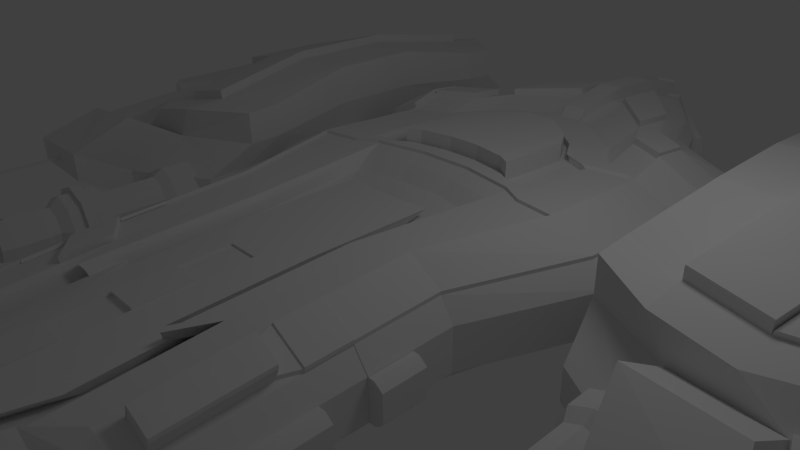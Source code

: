 # Source: M-Tavor_64.blend  (saved by Blender 2.57.1; exported with 4.5.12 LTS)
import bpy
from mathutils import Matrix  # noqa: F401  (used for matrix-valued properties, if any)

bpy.ops.wm.read_factory_settings(use_empty=True)
scene = bpy.context.scene
scene.name = 'Scene'

# ---- collections
col_collection_1 = bpy.data.collections.new('Collection 1'); scene.collection.children.link(col_collection_1)

# ---- materials (node trees are filled in below, after node groups)
mat_material = bpy.data.materials.new('Material')
mat_material.alpha_threshold = 0.0
mat_material.use_transparent_shadow = False
mat_material.roughness = 0.5
mat_material.line_color = (0.0, 0.0, 0.0, 1.0)

# ---- material node trees

# ---- world
world_world = bpy.data.worlds.new('World'); scene.world = world_world
world_world.color = (0.05088, 0.05088, 0.05088)
world_world.use_sun_shadow = False
world_world.sun_shadow_jitter_overblur = 0.0
world_world.cycles.sampling_method = 'MANUAL'
world_world.cycles.sample_map_resolution = 256

# ---- cameras
cam_camera = bpy.data.cameras.new('Camera')
cam_camera.clip_end = 100.0
cam_camera.lens = 35.0
cam_camera.ortho_scale = 7.314
cam_camera.dof.focus_distance = 0.0
cam_camera.dof.aperture_fstop = 128.0

# ---- lights
light_lamp = bpy.data.lights.new('Lamp', 'POINT')
light_lamp.transmission_factor = 0.0
light_lamp.cutoff_distance = 30.0
light_lamp.energy = 100.0
light_lamp.shadow_buffer_clip_start = 1.001
light_lamp.shadow_soft_size = 1.0
light_lamp.shadow_maximum_resolution = 0.006
light_lamp.use_absolute_resolution = True
light_lamp.cycles.use_multiple_importance_sampling = False

# ---- meshes
me_cube = bpy.data.meshes.new('Cube')
me_cube.from_pydata([(4.44, -0.4497, 0.3172), (4.664, -0.4497, 0.2243), (4.757, -0.4497, 6.775e-08), (4.664, -0.4497, -0.2243), (4.44, -0.4497, -0.3172), (4.215, -0.4497, -0.2243), (4.122, -0.4497, 8.539e-08), (4.215, -0.4497, 0.2243), (4.44, -3.921, 0.3172), (4.664, -3.921, 0.2243), (4.757, -3.921, 3.249e-07), (4.664, -3.921, -0.2243), (4.44, -3.921, -0.3172), (4.215, -3.921, -0.2243), (4.122, -3.921, 3.4e-07), (4.215, -3.921, 0.2243), (4.44, -3.921, 0.2588), (4.257, -3.921, 0.183), (4.181, -3.921, 3.207e-07), (4.257, -3.921, -0.183), (4.44, -3.921, -0.2588), (4.623, -3.921, -0.183), (4.698, -3.921, 3.083e-07), (4.623, -3.921, 0.183), (4.623, -4.235, 0.183), (4.44, -4.235, 0.2588), (4.698, -4.235, 3.083e-07), (4.623, -4.235, -0.183), (4.44, -4.235, -0.2588), (4.257, -4.235, -0.183), (4.181, -4.235, 3.207e-07), (4.257, -4.235, 0.183), (4.44, -4.235, 0.3752), (4.174, -4.235, 0.2653), (4.064, -4.235, 3.621e-07), (4.174, -4.235, -0.2653), (4.44, -4.235, -0.3752), (4.705, -4.235, -0.2653), (4.815, -4.235, 3.442e-07), (4.705, -4.235, 0.2653), (4.44, -4.455, 0.3752), (4.705, -4.455, 0.2653), (4.815, -4.455, 3.609e-07), (4.705, -4.455, -0.2653), (4.44, -4.455, -0.3752), (4.174, -4.455, -0.2653), (4.064, -4.455, 3.788e-07), (4.174, -4.455, 0.2653), (4.276, -4.455, 0.1631), (4.44, -4.455, 0.2307), (4.209, -4.455, 3.214e-07), (4.276, -4.455, -0.1631), (4.44, -4.455, -0.2307), (4.603, -4.455, -0.1631), (4.67, -4.455, 3.104e-07), (4.603, -4.455, 0.1631), (4.44, -4.308, 0.2307), (4.603, -4.308, 0.1631), (4.67, -4.308, 2.993e-07), (4.603, -4.308, -0.1631), (4.44, -4.308, -0.2307), (4.276, -4.308, -0.1631), (4.209, -4.308, 3.103e-07), (4.276, -4.308, 0.1631), (4.337, -4.308, 0.1023), (4.44, -4.308, 0.1446), (4.295, -4.308, 2.77e-07), (4.337, -4.308, -0.1023), (4.44, -4.308, -0.1446), (4.542, -4.308, -0.1023), (4.584, -4.308, 2.701e-07), (4.542, -4.308, 0.1023), (4.542, -4.353, 0.1023), (4.44, -4.353, 0.1446), (4.584, -4.353, 2.735e-07), (4.542, -4.353, -0.1023), (4.44, -4.353, -0.1446), (4.337, -4.353, -0.1023), (4.295, -4.353, 2.804e-07), (4.337, -4.353, 0.1023), (4.44, -4.353, 0.09342), (4.374, -4.353, 0.06606), (4.346, -4.353, 2.604e-07), (4.374, -4.353, -0.06606), (4.44, -4.353, -0.09342), (4.506, -4.353, -0.06606), (4.533, -4.353, 2.56e-07), (4.506, -4.353, 0.06606), (4.44, -4.199, 0.09342), (4.506, -4.199, 0.06606), (4.533, -4.199, 2.443e-07), (4.506, -4.199, -0.06606), (4.44, -4.199, -0.09342), (4.374, -4.199, -0.06606), (4.346, -4.199, 2.488e-07), (4.374, -4.199, 0.06606), (4.44, -4.199, 1.868e-07), (4.664, -1.317, 0.2243), (4.664, -2.185, 0.2243), (4.664, -3.053, 0.2243), (4.44, -1.317, 0.3172), (4.44, -2.185, 0.3172), (4.44, -3.053, 0.3172), (4.757, -1.317, 1.32e-07), (4.757, -2.185, 1.963e-07), (4.757, -3.053, 2.606e-07), (4.664, -1.317, -0.2243), (4.664, -2.185, -0.2243), (4.664, -3.053, -0.2243), (4.44, -1.317, -0.3172), (4.44, -2.185, -0.3172), (4.44, -3.053, -0.3172), (4.215, -1.317, -0.2243), (4.215, -2.185, -0.2243), (4.215, -3.053, -0.2243), (4.122, -1.317, 1.49e-07), (4.122, -2.185, 2.127e-07), (4.122, -3.053, 2.763e-07), (4.215, -1.317, 0.2243), (4.215, -2.185, 0.2243), (4.215, -3.053, 0.2243), (4.44, -2.343, 0.464), (4.111, -2.343, 0.3281), (4.111, -2.895, 0.3281), (4.44, -2.895, 0.464), (3.976, -2.895, 3.102e-07), (3.976, -2.343, 2.171e-07), (4.111, -2.895, -0.3281), (4.111, -2.343, -0.3281), (4.44, -2.895, -0.464), (4.44, -2.343, -0.464), (4.768, -2.895, -0.3281), (4.768, -2.343, -0.3281), (4.904, -2.895, 2.871e-07), (4.904, -2.343, 1.931e-07), (4.768, -2.895, 0.3281), (4.768, -2.343, 0.3281), (4.139, -1.147, 0.3003), (4.44, -1.147, 0.4247), (4.015, -1.147, 1.623e-07), (4.139, -1.147, -0.3003), (4.44, -1.147, -0.4247), (4.74, -1.147, -0.3003), (4.864, -1.147, 1.395e-07), (4.74, -1.147, 0.3003), (4.44, -0.6202, 0.4247), (4.139, -0.6202, 0.3003), (4.015, -0.6202, 7.702e-08), (4.139, -0.6202, -0.3003), (4.44, -0.6202, -0.4247), (4.74, -0.6202, -0.3003), (4.864, -0.6202, 5.339e-08), (4.74, -0.6202, 0.3003), (-4.115, -0.4497, 0.3172), (-3.89, -0.4497, 0.2243), (-3.797, -0.4497, 6.775e-08), (-3.89, -0.4497, -0.2243), (-4.115, -0.4497, -0.3172), (-4.339, -0.4497, -0.2243), (-4.432, -0.4497, 8.539e-08), (-4.339, -0.4497, 0.2243), (-4.115, -3.921, 0.3172), (-3.89, -3.921, 0.2243), (-3.797, -3.921, 3.249e-07), (-3.89, -3.921, -0.2243), (-4.115, -3.921, -0.3172), (-4.339, -3.921, -0.2243), (-4.432, -3.921, 3.4e-07), (-4.339, -3.921, 0.2243), (-4.115, -3.921, 0.2588), (-4.298, -3.921, 0.183), (-4.373, -3.921, 3.207e-07), (-4.298, -3.921, -0.183), (-4.115, -3.921, -0.2588), (-3.932, -3.921, -0.183), (-3.856, -3.921, 3.083e-07), (-3.932, -3.921, 0.183), (-3.932, -4.235, 0.183), (-4.115, -4.235, 0.2588), (-3.856, -4.235, 3.083e-07), (-3.932, -4.235, -0.183), (-4.115, -4.235, -0.2588), (-4.298, -4.235, -0.183), (-4.373, -4.235, 3.207e-07), (-4.298, -4.235, 0.183), (-4.115, -4.235, 0.3752), (-4.38, -4.235, 0.2653), (-4.49, -4.235, 3.621e-07), (-4.38, -4.235, -0.2653), (-4.115, -4.235, -0.3752), (-3.849, -4.235, -0.2653), (-3.739, -4.235, 3.442e-07), (-3.849, -4.235, 0.2653), (-4.115, -4.455, 0.3752), (-3.849, -4.455, 0.2653), (-3.739, -4.455, 3.609e-07), (-3.849, -4.455, -0.2653), (-4.115, -4.455, -0.3752), (-4.38, -4.455, -0.2653), (-4.49, -4.455, 3.788e-07), (-4.38, -4.455, 0.2653), (-4.278, -4.455, 0.1631), (-4.115, -4.455, 0.2307), (-4.345, -4.455, 3.214e-07), (-4.278, -4.455, -0.1631), (-4.115, -4.455, -0.2307), (-3.952, -4.455, -0.1631), (-3.884, -4.455, 3.104e-07), (-3.952, -4.455, 0.1631), (-4.115, -4.308, 0.2307), (-3.952, -4.308, 0.1631), (-3.884, -4.308, 2.993e-07), (-3.952, -4.308, -0.1631), (-4.115, -4.308, -0.2307), (-4.278, -4.308, -0.1631), (-4.345, -4.308, 3.103e-07), (-4.278, -4.308, 0.1631), (-4.217, -4.308, 0.1023), (-4.115, -4.308, 0.1446), (-4.259, -4.308, 2.77e-07), (-4.217, -4.308, -0.1023), (-4.115, -4.308, -0.1446), (-4.012, -4.308, -0.1023), (-3.97, -4.308, 2.701e-07), (-4.012, -4.308, 0.1023), (-4.012, -4.353, 0.1023), (-4.115, -4.353, 0.1446), (-3.97, -4.353, 2.735e-07), (-4.012, -4.353, -0.1023), (-4.115, -4.353, -0.1446), (-4.217, -4.353, -0.1023), (-4.259, -4.353, 2.804e-07), (-4.217, -4.353, 0.1023), (-4.115, -4.353, 0.09342), (-4.181, -4.353, 0.06606), (-4.208, -4.353, 2.604e-07), (-4.181, -4.353, -0.06606), (-4.115, -4.353, -0.09342), (-4.049, -4.353, -0.06606), (-4.021, -4.353, 2.56e-07), (-4.049, -4.353, 0.06606), (-4.115, -4.199, 0.09342), (-4.049, -4.199, 0.06606), (-4.021, -4.199, 2.443e-07), (-4.049, -4.199, -0.06606), (-4.115, -4.199, -0.09342), (-4.181, -4.199, -0.06606), (-4.208, -4.199, 2.488e-07), (-4.181, -4.199, 0.06606), (-4.115, -4.199, 1.868e-07), (-3.89, -1.317, 0.2243), (-3.89, -2.185, 0.2243), (-3.89, -3.053, 0.2243), (-4.115, -1.317, 0.3172), (-4.115, -2.185, 0.3172), (-4.115, -3.053, 0.3172), (-3.797, -1.317, 1.32e-07), (-3.797, -2.185, 1.963e-07), (-3.797, -3.053, 2.606e-07), (-3.89, -1.317, -0.2243), (-3.89, -2.185, -0.2243), (-3.89, -3.053, -0.2243), (-4.115, -1.317, -0.3172), (-4.115, -2.185, -0.3172), (-4.115, -3.053, -0.3172), (-4.339, -1.317, -0.2243), (-4.339, -2.185, -0.2243), (-4.339, -3.053, -0.2243), (-4.432, -1.317, 1.49e-07), (-4.432, -2.185, 2.127e-07), (-4.432, -3.053, 2.763e-07), (-4.339, -1.317, 0.2243), (-4.339, -2.185, 0.2243), (-4.339, -3.053, 0.2243), (-4.115, -2.343, 0.464), (-4.443, -2.343, 0.3281), (-4.443, -2.895, 0.3281), (-4.115, -2.895, 0.464), (-4.579, -2.895, 3.102e-07), (-4.579, -2.343, 2.171e-07), (-4.443, -2.895, -0.3281), (-4.443, -2.343, -0.3281), (-4.115, -2.895, -0.464), (-4.115, -2.343, -0.464), (-3.787, -2.895, -0.3281), (-3.787, -2.343, -0.3281), (-3.651, -2.895, 2.871e-07), (-3.651, -2.343, 1.931e-07), (-3.787, -2.895, 0.3281), (-3.787, -2.343, 0.3281), (-4.415, -1.147, 0.3003), (-4.115, -1.147, 0.4247), (-4.539, -1.147, 1.623e-07), (-4.415, -1.147, -0.3003), (-4.115, -1.147, -0.4247), (-3.814, -1.147, -0.3003), (-3.69, -1.147, 1.395e-07), (-3.814, -1.147, 0.3003), (-4.115, -0.6202, 0.4247), (-4.415, -0.6202, 0.3003), (-4.539, -0.6202, 7.702e-08), (-4.415, -0.6202, -0.3003), (-4.115, -0.6202, -0.4247), (-3.814, -0.6202, -0.3003), (-3.69, -0.6202, 5.339e-08), (-3.814, -0.6202, 0.3003), (6.35, 6.214, -0.8605), (6.35, 0.1599, -0.8605), (3.504, 0.1599, -1.259), (3.504, 6.214, -1.259), (6.35, 6.214, 0.8605), (6.35, 0.1599, 0.8605), (3.504, 0.1599, 1.259), (3.504, 6.214, 1.259), (7.191, 0.1599, -0.4892), (7.191, 0.1599, 0.4892), (7.191, 6.214, -0.4892), (7.191, 6.214, 0.4892), (3.504, 0.1599, -0.7156), (3.504, 0.1599, 0.7156), (3.504, 6.214, -0.7156), (3.504, 6.214, 0.7156), (6.35, 5.638, -0.8845), (6.35, 0.7359, -0.8845), (3.504, 0.7359, -1.294), (3.504, 5.638, -1.294), (6.35, 5.638, 0.8845), (6.35, 0.7359, 0.8845), (3.504, 0.7359, 1.294), (3.504, 5.638, 1.294), (7.191, 0.7359, -0.5028), (7.191, 5.638, -0.5028), (7.191, 0.7359, 0.5028), (7.191, 5.638, 0.5028), (3.504, 5.638, -0.7356), (3.504, 0.7359, -0.7356), (3.504, 5.638, 0.7356), (3.504, 0.7359, 0.7356), (6.748, 2.37, -1.079), (6.748, 4.004, -1.079), (3.721, 2.37, -1.579), (3.721, 4.004, -1.579), (6.748, 2.37, 1.079), (6.748, 4.004, 1.079), (3.721, 4.004, 1.579), (3.721, 2.37, 1.579), (7.643, 4.004, -0.6135), (7.643, 2.37, -0.6135), (7.643, 4.004, 0.6135), (7.643, 2.37, 0.6135), (3.721, 2.37, -0.8974), (3.721, 4.004, -0.8974), (3.721, 4.004, 0.8974), (3.721, 2.37, 0.8974), (5.401, -0.4653, -1.053), (4.452, -0.4653, -1.259), (5.401, 6.839, -1.053), (4.452, 6.839, -1.259), (5.401, -0.4653, 1.053), (4.452, -0.4653, 1.259), (5.401, 6.839, 1.053), (4.452, 6.839, 1.259), (5.962, -0.4653, -0.5985), (4.733, -0.4653, -0.7156), (5.962, -0.4653, 0.5985), (4.733, -0.4653, 0.7156), (5.962, 6.839, 0.5985), (4.733, 6.839, 0.7156), (5.962, 6.839, -0.5985), (4.733, 6.839, -0.7156), (5.401, 6.144, -1.082), (4.452, 6.144, -1.294), (5.401, 0.2296, -1.082), (4.452, 0.2296, -1.294), (5.401, 6.144, 1.082), (4.452, 6.144, 1.294), (5.401, 0.2296, 1.082), (4.452, 0.2296, 1.294), (5.739, 4.172, -1.32), (4.73, 4.172, -1.579), (5.739, 2.201, -1.32), (4.73, 2.201, -1.579), (5.739, 4.172, 1.32), (4.73, 4.172, 1.579), (5.739, 2.201, 1.32), (4.73, 2.201, 1.579), (4.526, 6.786, -1.048), (4.759, 6.786, -0.5958), (4.526, 6.786, 1.048), (4.759, 6.786, 0.5958), (5.783, 6.786, -0.4983), (6.806, 6.266, -0.4073), (5.783, 6.786, 0.4983), (6.806, 6.266, 0.4073), (3.736, 6.266, 1.048), (3.736, 6.266, -1.048), (3.736, 6.266, 0.5958), (3.736, 6.266, -0.5958), (7.27, 3.836, 0.4072), (7.27, 3.836, -0.4073), (4.2, 3.836, -0.5958), (4.2, 3.836, -1.048), (4.2, 3.836, 0.5958), (4.2, 3.836, 1.048), (4.989, 4.356, -1.048), (4.989, 4.356, 1.048), (6.246, 4.356, 0.4983), (5.223, 4.356, 0.5958), (6.246, 4.356, -0.4983), (5.223, 4.356, -0.5958), (5.257, 4.288, -0.4398), (5.085, 4.288, -0.7736), (5.085, 4.288, 0.7736), (5.257, 4.288, 0.4397), (6.013, 4.288, -0.3678), (6.768, 3.904, -0.3006), (6.013, 4.288, 0.3678), (6.768, 3.904, 0.3006), (4.502, 3.904, 0.7736), (4.502, 3.904, -0.7736), (4.502, 3.904, 0.4397), (4.502, 3.904, -0.4398), (6.903, 3.197, 0.3006), (6.903, 3.197, -0.3006), (4.637, 3.197, -0.7736), (4.637, 3.197, -0.4398), (4.637, 3.197, 0.4397), (4.637, 3.197, 0.7736), (5.22, 3.582, -0.7736), (5.22, 3.582, 0.7736), (6.148, 3.582, 0.3678), (5.392, 3.582, 0.4397), (6.148, 3.582, -0.3678), (5.392, 3.582, -0.4398), (-5.213, 3.582, 0.4398), (-5.969, 3.582, 0.3678), (-5.213, 3.582, -0.4397), (-5.969, 3.582, -0.3678), (-5.041, 3.582, -0.7736), (-5.041, 3.582, 0.7736), (-4.458, 3.197, -0.7736), (-4.458, 3.197, -0.4397), (-4.458, 3.197, 0.4398), (-4.458, 3.197, 0.7736), (-6.724, 3.197, 0.3006), (-6.724, 3.197, -0.3006), (-4.323, 3.904, 0.4398), (-4.323, 3.904, -0.4397), (-4.323, 3.904, 0.7736), (-4.323, 3.904, -0.7736), (-6.589, 3.904, -0.3006), (-5.834, 4.288, -0.3678), (-6.589, 3.904, 0.3006), (-5.834, 4.288, 0.3678), (-5.078, 4.288, -0.4397), (-4.906, 4.288, -0.7736), (-4.906, 4.288, 0.7736), (-5.078, 4.288, 0.4398), (-5.044, 4.356, 0.5958), (-6.067, 4.356, 0.4983), (-5.044, 4.356, -0.5958), (-6.067, 4.356, -0.4983), (-4.81, 4.356, -1.048), (-4.81, 4.356, 1.048), (-4.021, 3.836, -1.048), (-4.021, 3.836, -0.5958), (-4.021, 3.836, 1.048), (-4.021, 3.836, 0.5958), (-7.091, 3.836, 0.4073), (-7.091, 3.836, -0.4073), (-3.557, 6.266, 0.5958), (-3.557, 6.266, -0.5958), (-3.557, 6.266, 1.048), (-3.557, 6.266, -1.048), (-6.627, 6.266, -0.4073), (-5.603, 6.786, -0.4983), (-6.627, 6.266, 0.4072), (-5.603, 6.786, 0.4983), (-4.58, 6.786, -0.5958), (-4.347, 6.786, -1.048), (-4.58, 6.786, 0.5958), (-4.347, 6.786, 1.048), (-4.551, 2.201, -1.579), (-5.56, 2.201, -1.32), (-4.551, 4.172, -1.579), (-5.56, 4.172, -1.32), (-4.551, 2.201, 1.579), (-5.56, 2.201, 1.32), (-4.551, 4.172, 1.579), (-5.56, 4.172, 1.32), (-4.273, 0.2296, -1.294), (-5.222, 0.2296, -1.082), (-4.273, 6.144, -1.294), (-5.222, 6.144, -1.082), (-4.273, 0.2296, 1.294), (-5.222, 0.2296, 1.082), (-4.273, 6.144, 1.294), (-5.222, 6.144, 1.082), (-4.554, 6.839, 0.7156), (-5.783, 6.839, 0.5985), (-4.554, 6.839, -0.7156), (-5.783, 6.839, -0.5985), (-4.554, -0.4653, -0.7156), (-5.783, -0.4653, -0.5985), (-4.554, -0.4653, 0.7156), (-5.783, -0.4653, 0.5985), (-4.273, 6.839, -1.259), (-5.222, 6.839, -1.053), (-4.273, -0.4653, -1.259), (-5.222, -0.4653, -1.053), (-4.273, 6.839, 1.259), (-5.222, 6.839, 1.053), (-4.273, -0.4653, 1.259), (-5.222, -0.4653, 1.053), (-3.542, 2.37, -0.8974), (-3.542, 4.004, -0.8974), (-3.542, 4.004, 0.8974), (-3.542, 2.37, 0.8974), (-7.464, 2.37, -0.6135), (-7.464, 4.004, -0.6135), (-7.464, 2.37, 0.6135), (-7.464, 4.004, 0.6135), (-3.542, 2.37, -1.579), (-3.542, 4.004, -1.579), (-6.569, 4.004, -1.079), (-6.569, 2.37, -1.079), (-3.542, 4.004, 1.579), (-3.542, 2.37, 1.579), (-6.569, 4.004, 1.079), (-6.569, 2.37, 1.079), (-3.325, 0.7359, -0.7356), (-3.325, 5.638, -0.7356), (-3.325, 0.7359, 0.7355), (-3.325, 5.638, 0.7355), (-7.012, 5.638, -0.5028), (-7.012, 0.7359, -0.5028), (-7.012, 5.638, 0.5028), (-7.012, 0.7359, 0.5028), (-3.325, 5.638, -1.294), (-3.325, 0.7359, -1.294), (-6.171, 0.7359, -0.8845), (-6.171, 5.638, -0.8845), (-3.325, 5.638, 1.294), (-3.325, 0.7359, 1.294), (-6.171, 0.7359, 0.8845), (-6.171, 5.638, 0.8845), (-3.325, 6.214, -0.7156), (-3.325, 6.214, 0.7156), (-3.325, 0.1599, -0.7156), (-3.325, 0.1599, 0.7156), (-7.012, 6.214, -0.4892), (-7.012, 6.214, 0.4892), (-7.012, 0.1599, -0.4892), (-7.012, 0.1599, 0.4892), (-3.325, 6.214, -1.259), (-3.325, 0.1599, -1.259), (-6.171, 0.1599, -0.8605), (-6.171, 6.214, -0.8605), (-3.325, 6.214, 1.259), (-3.325, 0.1599, 1.259), (-6.171, 0.1599, 0.8605), (-6.171, 6.214, 0.8605), (2.279, 4.863, -0.71), (1.719, -4.887, -0.71), (-1.714, -4.887, -0.71), (-2.274, 4.863, -0.71), (2.279, 4.863, 0.71), (1.719, -4.887, 0.71), (-1.714, -4.887, 0.71), (-2.274, 4.863, 0.71), (2.279, 2.913, -0.8815), (2.279, 0.9626, -0.9798), (1.719, -0.9874, -0.9798), (1.719, -2.937, -0.8815), (-1.714, -2.937, -0.8815), (-1.714, -0.9874, -0.9798), (-2.274, 0.9626, -0.9798), (-2.274, 2.913, -0.8815), (2.279, 2.913, 0.8815), (2.279, 0.9626, 0.9798), (1.719, -0.9874, 0.9798), (1.719, -2.937, 0.8815), (-1.714, -2.937, 0.8815), (-1.714, -0.9874, 0.9798), (-2.274, 0.9626, 0.9798), (-2.274, 2.913, 0.8815), (3.226, 4.863, -0.2367), (3.226, 4.863, 0.2367), (2.433, -4.887, -0.2367), (2.433, -4.887, 0.2367), (-2.428, -4.887, -0.2367), (-2.428, -4.887, 0.2367), (-3.221, 4.863, -0.2367), (-3.221, 4.863, 0.2367), (3.226, 2.913, -0.2938), (3.226, 2.913, 0.2938), (3.226, 0.9626, 0.3266), (3.226, 0.9626, -0.3266), (2.433, -0.9874, 0.3266), (2.433, -0.9874, -0.3266), (2.433, -2.937, 0.2938), (2.433, -2.937, -0.2938), (-2.428, -2.937, 0.2938), (-2.428, -2.937, -0.2938), (-2.428, -0.9874, -0.3266), (-2.428, -0.9874, 0.3266), (-3.221, 0.9626, -0.3266), (-3.221, 0.9626, 0.3266), (-3.221, 2.913, -0.2938), (-3.221, 2.913, 0.2938), (1.662, 5.328, -0.71), (-1.657, 5.328, -0.71), (1.254, -5.353, -0.71), (-1.249, -5.353, -0.71), (1.662, 5.328, 0.71), (-1.657, 5.328, 0.71), (1.264, -5.353, 0.71), (-1.259, -5.353, 0.71), (-1.657, 3.192, -0.8815), (1.662, 3.192, -0.8815), (-1.657, 1.056, -0.9798), (1.662, 1.056, -0.9798), (-1.249, -1.08, -0.9798), (1.254, -1.08, -0.9798), (1.254, -3.217, -0.8815), (-1.249, -3.217, -0.8815), (-1.657, 3.192, 0.8815), (1.662, 3.192, 0.8815), (1.662, 1.056, 0.9798), (-1.657, 1.056, 0.9798), (1.254, -1.08, 0.9798), (-1.249, -1.08, 0.9798), (1.264, -3.217, 0.8815), (-1.259, -3.217, 0.8815), (-1.769, -5.353, -0.2367), (1.774, -5.353, -0.2367), (-1.769, -5.353, 0.2367), (1.774, -5.353, 0.2367), (1.774, 5.328, 0.2367), (-1.769, 5.328, 0.2367), (1.774, 5.328, -0.2367), (-1.769, 5.328, -0.2367), (1.312, 6.32, -0.71), (-1.307, 6.32, -0.71), (-0.9851, -6.345, -0.71), (0.9899, -6.345, -0.71), (1.312, 6.32, 0.71), (-1.307, 6.32, 0.71), (-0.9933, -6.345, 0.71), (0.9981, -6.345, 0.71), (1.312, 3.787, -0.8815), (-1.307, 3.787, -0.8815), (-1.307, 1.254, -0.9798), (1.312, 1.254, -0.9798), (-0.9851, -1.279, -0.9798), (0.9899, -1.279, -0.9798), (-0.9851, -3.812, -0.8815), (0.9899, -3.812, -0.8815), (-1.307, 3.787, 0.8815), (1.312, 3.787, 0.8815), (1.323, 1.254, 0.9798), (-1.318, 1.254, 0.9798), (0.9981, -1.279, 0.9798), (-0.9933, -1.279, 0.9798), (-0.9933, -3.812, 0.8815), (0.9981, -3.812, 0.8815), (-1.396, -6.345, -0.2367), (1.401, -6.345, -0.2367), (-1.396, -6.345, 0.2367), (1.401, -6.345, 0.2367), (1.401, 6.32, 0.2367), (-1.396, 6.32, 0.2367), (1.401, 6.32, -0.2367), (-1.396, 6.32, -0.2367), (0.744, -1.685, 0.8374), (0.744, -3.637, 0.7616), (-0.7392, -1.685, 0.8374), (-0.7392, -3.637, 0.7616), (0.7441, 0.2682, 0.8374), (-0.7392, 0.2682, 0.8374), (0.942, -3.178, 0.7616), (-0.9372, -3.178, 0.7616), (0.744, -5.59, 0.6295), (0.942, -4.825, 0.6295), (-0.7392, -5.59, 0.6295), (-0.9372, -4.825, 0.6295), (-0.9851, -1.279, -1.055), (-0.9851, -3.812, -0.9564), (0.9899, -1.279, -1.055), (0.9899, -3.812, -0.9564), (-1.307, 1.254, -1.055), (1.312, 1.254, -1.055), (-1.307, 3.787, -0.9564), (1.312, 3.787, -0.9564), (-1.142, 3.308, -0.9626), (1.147, 3.308, -0.9626), (0.8654, -3.333, -0.9626), (-0.8606, -3.333, -0.9626), (1.147, 1.094, -1.048), (-1.142, 1.094, -1.048), (0.8654, -1.119, -1.048), (-0.8606, -1.119, -1.048), (-0.8606, -1.119, -0.9341), (-0.8606, -3.333, -0.8482), (0.8654, -3.333, -0.8482), (0.8654, -1.119, -0.9341), (-1.142, 1.094, -0.9341), (1.147, 1.094, -0.9341), (-1.142, 3.308, -0.8482), (1.147, 3.308, -0.8482), (2.279, 4.213, -0.9808), (2.279, 3.563, -1.054), (-2.274, 4.213, -0.9808), (-2.274, 3.563, -1.054), (2.279, 4.213, 0.9808), (2.279, 3.563, 1.054), (-2.274, 4.213, 0.9808), (-2.274, 3.563, 1.054), (3.226, 4.213, 0.3269), (3.226, 3.563, 0.3513), (3.226, 4.213, -0.3269), (3.226, 3.563, -0.3513), (-3.221, 4.213, 0.3269), (-3.221, 3.563, 0.3513), (-3.221, 4.213, -0.3269), (-3.221, 3.563, -0.3513), (1.662, 4.616, -0.9808), (1.662, 3.904, -1.054), (-1.657, 4.616, -0.9808), (-1.657, 3.904, -1.054), (-1.657, 4.616, 0.9808), (-1.657, 3.904, 1.054), (1.662, 4.616, 0.9808), (1.662, 3.904, 1.054), (1.312, 5.476, -0.9808), (1.312, 4.632, -1.054), (-1.307, 5.476, -0.9808), (-1.307, 4.632, -1.054), (-1.307, 5.476, 0.9808), (-1.307, 4.632, 1.054), (1.312, 5.476, 0.9808), (1.312, 4.632, 1.054), (0.439, 7.612, -0.71), (-0.4341, 7.612, -0.71), (-0.3267, -7.871, -0.71), (0.3316, -7.871, -0.71), (0.439, 7.612, 0.71), (-0.4341, 7.612, 0.71), (-0.3295, -7.871, 0.71), (0.3343, -7.871, 0.71), (0.439, 4.516, -0.8815), (-0.4341, 4.516, -0.8815), (-0.3267, -4.775, -0.8815), (0.3316, -4.775, -0.8815), (-0.4341, 4.516, 0.8815), (0.439, 4.516, 0.8815), (0.4426, 1.419, 0.9798), (-0.4378, 1.419, 0.9798), (-0.4636, -7.871, -0.2367), (0.4685, -7.871, -0.2367), (-0.4636, -7.871, 0.2367), (0.4685, -7.871, 0.2367), (0.4685, 7.612, 0.2367), (-0.4636, 7.612, 0.2367), (0.4685, 7.612, -0.2367), (-0.4636, 7.612, -0.2367), (0.2496, 0.2135, 0.8374), (-0.2448, 0.2135, 0.8374), (0.2496, -6.948, 0.6295), (-0.2448, -6.948, 0.6295), (0.2476, -4.561, 0.7616), (-0.2428, -4.561, 0.7616), (0.2476, -2.174, 0.8374), (-0.2428, -2.174, 0.8374), (-0.3267, -4.775, -0.9564), (0.3316, -4.775, -0.9564), (-0.4341, 4.516, -0.9564), (0.439, 4.516, -0.9564), (-0.3791, 3.93, -0.9626), (0.3839, 3.93, -0.9626), (0.2901, -4.189, -0.9626), (-0.2853, -4.189, -0.9626), (-0.2853, -4.189, -0.8482), (0.2901, -4.189, -0.8482), (-0.3791, 3.93, -0.8482), (0.3839, 3.93, -0.8482), (-0.2852, -1.483, -0.9341), (0.2901, -1.483, -0.9341), (-0.3791, 1.224, -0.9341), (0.3839, 1.224, -0.9341), (0.439, 5.548, -1.054), (-0.4341, 5.548, -1.054), (0.439, 6.58, -0.9808), (-0.4341, 6.58, -0.9808), (-0.4341, 5.548, 1.054), (0.439, 5.548, 1.054), (-0.4341, 6.58, 0.9808), (0.439, 6.58, 0.9808), (-1.307, 1.26, 1.028), (-0.4341, 1.425, 1.028), (0.439, 1.425, 1.028), (1.312, 1.26, 1.028), (1.312, 3.793, 0.9295), (0.439, 4.521, 0.9295), (-0.4341, 4.521, 0.9295), (-1.307, 3.793, 0.9295), (-1.657, 1.062, 1.028), (1.662, 1.062, 1.028), (1.662, 3.198, 0.9295), (-1.657, 3.198, 0.9295), (-2.274, 0.9685, 1.028), (2.279, 0.9685, 1.028), (2.279, 2.918, 0.9295), (-2.274, 2.918, 0.9295), (1.574, 1.41, 1.013), (1.574, 2.756, 0.9447), (-1.57, 1.41, 1.013), (-1.57, 2.756, 0.9447), (-1.143, 2.949, 0.9447), (1.148, 2.949, 0.9447), (1.148, 1.474, 1.013), (-1.143, 1.474, 1.013), (-0.9018, 3.36, 0.9447), (0.9066, 3.36, 0.9447), (0.9066, 1.611, 1.013), (-0.9018, 1.611, 1.013), (-0.299, 3.863, 0.9447), (0.3038, 3.863, 0.9447), (0.3038, 1.725, 1.013), (-0.299, 1.725, 1.013), (-0.9018, 1.601, 0.9318), (-0.299, 1.715, 0.9318), (0.3038, 1.715, 0.9318), (0.9066, 1.601, 0.9318), (0.9066, 3.35, 0.8639), (0.3038, 3.853, 0.8639), (-0.299, 3.853, 0.8639), (-0.9018, 3.35, 0.8639), (-1.143, 1.464, 0.9318), (1.148, 1.464, 0.9318), (1.148, 2.939, 0.8639), (-1.143, 2.939, 0.8639), (-1.57, 1.4, 0.9318), (1.574, 1.4, 0.9318), (1.574, 2.746, 0.8639), (-1.57, 2.746, 0.8639), (-0.6439, -5.278, 0.4506), (-0.213, -6.462, 0.4506), (0.2179, -6.462, 0.4506), (0.6488, -5.278, 0.4506), (-0.6439, -0.1725, 0.6319), (-0.213, -0.2202, 0.6319), (0.2179, -0.2202, 0.6319), (0.6488, -0.1725, 0.6319), (-1.148, 0.6868, 0.7559), (-0.3812, 0.8304, 0.7559), (0.386, 0.8304, 0.7559), (1.153, 0.6868, 0.7559), (0.8702, -5.936, 0.5208), (0.2917, -7.266, 0.5208), (-0.2868, -7.266, 0.5208), (-0.8653, -5.936, 0.5208), (-0.8165, -3.176, 0.5658), (-0.8165, -4.611, 0.4506), (0.8213, -3.176, 0.5658), (0.8213, -4.611, 0.4506), (-0.6439, -3.576, 0.5658), (0.6488, -3.576, 0.5658), (-0.6439, -1.874, 0.6319), (0.6488, -1.874, 0.6319), (0.8702, -1.521, 0.7559), (0.8702, -3.728, 0.6702), (-0.8653, -1.521, 0.7559), (-0.8653, -3.728, 0.6702), (1.102, -3.209, 0.6702), (-1.097, -3.209, 0.6702), (1.102, -5.071, 0.5208), (-1.097, -5.071, 0.5208), (2.955, 4.863, 0.4734), (2.228, -4.887, 0.4734), (-2.224, -4.887, 0.4734), (-2.95, 4.863, 0.4734), (2.955, 2.913, 0.5877), (2.955, 0.9626, 0.6532), (2.228, -0.9874, 0.6532), (2.228, -2.937, 0.5877), (-2.224, -2.937, 0.5877), (-2.224, -0.9874, 0.6532), (-2.95, 0.9626, 0.6532), (-2.95, 2.913, 0.5877), (1.63, -5.353, 0.4734), (-1.625, -5.353, 0.4734), (1.844, 5.328, 0.4734), (-1.839, 5.328, 0.4734), (1.287, -6.345, 0.4734), (-1.282, -6.345, 0.4734), (1.456, 6.32, 0.4734), (-1.451, 6.32, 0.4734), (2.955, 3.563, 0.7025), (2.955, 4.213, 0.6538), (-2.95, 4.213, 0.6538), (-2.95, 3.563, 0.7025), (0.4307, -7.871, 0.4734), (-0.4258, -7.871, 0.4734), (0.4869, 7.612, 0.4734), (-0.482, 7.612, 0.4734), (-0.2852, -1.484, -0.9117), (-0.3791, 1.222, -0.9117), (0.2901, -1.484, -0.9117), (0.3839, 1.222, -0.9117), (0.8654, -1.121, -0.9117), (-0.8606, -1.121, -0.9117), (1.147, 3.307, -0.8258), (0.3839, 3.929, -0.8258), (-0.3791, 3.929, -0.8258), (-1.142, 3.307, -0.8258), (1.147, 1.093, -0.9117), (-1.142, 1.093, -0.9117), (1.719, -1.637, -0.947), (1.719, -2.287, -0.9143), (-1.714, -2.287, -0.9143), (-1.714, -1.637, -0.947), (1.719, -1.637, 0.947), (1.719, -2.287, 0.9143), (-1.714, -2.287, 0.9143), (-1.714, -1.637, 0.947), (2.433, -1.637, 0.3157), (2.433, -2.287, 0.3048), (2.433, -1.637, -0.3157), (2.433, -2.287, -0.3048), (-2.428, -2.287, 0.3048), (-2.428, -1.637, 0.3157), (-2.428, -2.287, -0.3048), (-2.428, -1.637, -0.3157), (1.254, -1.792, -0.947), (1.254, -2.504, -0.9143), (-1.249, -1.792, -0.947), (-1.249, -2.504, -0.9143), (-1.252, -1.792, 0.947), (-1.256, -2.504, 0.9143), (1.257, -1.792, 0.947), (1.26, -2.504, 0.9143), (0.9899, -2.123, -0.947), (0.9899, -2.968, -0.9143), (-0.9851, -2.123, -0.947), (-0.9851, -2.968, -0.9143), (-0.9933, -2.123, 0.947), (-0.9933, -2.968, 0.9143), (0.9981, -2.123, 0.947), (0.9981, -2.968, 0.9143), (0.744, -2.335, 0.8122), (0.744, -2.986, 0.7869), (-0.7392, -2.335, 0.8122), (-0.7392, -2.986, 0.7869), (-0.9851, -2.123, -1.022), (-0.9851, -2.968, -0.9891), (0.9899, -2.123, -1.022), (0.9899, -2.968, -0.9891), (0.8654, -2.595, -0.9912), (0.8654, -1.857, -1.02), (-0.8606, -2.595, -0.9912), (-0.8606, -1.857, -1.02), (-0.8606, -1.857, -0.9055), (-0.8606, -2.595, -0.8769), (0.8654, -2.595, -0.8769), (0.8654, -1.857, -0.9055), (-0.2428, -3.765, 0.7869), (-0.2428, -2.969, 0.8122), (0.2476, -3.765, 0.7869), (0.2476, -2.969, 0.8122), (0.2901, -3.287, -0.8769), (0.2901, -2.385, -0.9055), (-0.2852, -3.287, -0.8769), (-0.2852, -2.385, -0.9055), (-0.6439, -3.009, 0.5878), (-0.6439, -2.442, 0.6098), (0.6488, -3.009, 0.5878), (0.6488, -2.442, 0.6098), (0.8702, -2.257, 0.7274), (0.8702, -2.993, 0.6988), (-0.8653, -2.257, 0.7274), (-0.8653, -2.993, 0.6988), (2.228, -1.637, 0.6314), (2.228, -2.287, 0.6095), (-2.224, -2.287, 0.6095), (-2.224, -1.637, 0.6314), (-0.03898, -7.871, -0.04003), (-0.03898, -7.871, 0.04003), (0.04381, -7.871, -0.04003), (0.04381, -7.871, 0.04003), (0.04381, -12.89, -0.04003), (-0.03898, -12.89, -0.04003), (-0.03898, -12.89, 0.04003), (0.04381, -12.89, 0.04003), (2.528, -1.637, 0.3157), (2.528, -1.637, -0.3157), (2.528, -2.287, 0.3048), (2.528, -2.287, -0.3048), (2.528, -4.887, -0.2367), (2.528, -2.937, -0.2938), (2.528, -4.887, 0.2367), (2.528, -2.937, 0.2938), (2.592, -4.887, -0.2056), (2.592, -4.887, 0.2056), (2.592, -2.937, 0.2553), (2.592, -2.937, -0.2553), (2.592, -2.287, 0.2648), (2.592, -1.637, 0.2743), (2.592, -2.287, -0.2648), (2.592, -1.637, -0.2743), (2.66, -1.637, -0.2128), (2.66, -1.637, 0.2128), (2.66, -2.287, 0.2054), (2.66, -2.287, -0.2054), (2.66, -4.887, -0.1596), (2.66, -2.937, -0.1981), (2.66, -4.887, 0.1596), (2.66, -2.937, 0.1981), (1.731, -2.288, 0.9342), (2.24, -2.288, 0.6294), (2.24, -2.938, 0.6076), (1.731, -2.938, 0.9014), (2.44, -1.638, 0.3202), (2.235, -1.638, 0.6359), (2.44, -2.288, 0.3093), (2.235, -2.288, 0.614), (7.58, -0.597, -0.1631), (7.58, -0.597, 0.1631), (7.58, 6.922, -0.1631), (7.58, 6.922, 0.1631), (3.69, -0.597, -0.2385), (3.69, -0.597, 0.2385), (3.69, 6.922, -0.2385), (3.69, 6.922, 0.2385), (7.58, 6.207, -0.1676), (7.58, 6.207, 0.1676), (7.58, 0.1184, -0.1676), (7.58, 0.1184, 0.1676), (3.69, 0.1184, -0.2452), (3.69, 0.1184, 0.2452), (3.69, 6.207, -0.2452), (3.69, 6.207, 0.2452), (8.057, 4.177, -0.2045), (8.057, 4.177, 0.2045), (8.057, 2.148, -0.2045), (8.057, 2.148, 0.2045), (3.92, 2.148, -0.2991), (3.92, 2.148, 0.2991), (3.92, 4.177, -0.2991), (3.92, 4.177, 0.2991), (6.283, -1.374, -0.1995), (6.283, -1.374, 0.1995), (4.987, -1.374, -0.2385), (4.987, -1.374, 0.2385), (3.935, 6.987, 0.1986), (3.935, 6.987, -0.1986), (7.173, 6.987, -0.1358), (7.173, 6.987, 0.1358), (7.663, 3.969, 0.1357), (7.663, 3.969, -0.1358), (4.425, 3.969, -0.1986), (4.425, 3.969, 0.1986), (4.744, 4.053, 0.1466), (4.744, 4.053, -0.1466), (7.134, 4.053, -0.1002), (7.134, 4.053, 0.1002), (7.276, 3.176, 0.1002), (7.276, 3.176, -0.1002), (4.886, 3.176, -0.1466), (4.886, 3.176, 0.1466), (6.479, 3.653, 0.1226), (6.479, 3.653, -0.1226), (5.682, 3.653, 0.1466), (5.682, 3.653, -0.1466), (-5.503, 3.653, 0.1466), (-5.503, 3.653, -0.1466), (-6.3, 3.653, 0.1226), (-6.3, 3.653, -0.1226), (-4.707, 3.176, -0.1466), (-4.707, 3.176, 0.1466), (-7.097, 3.176, 0.1002), (-7.097, 3.176, -0.1002), (-6.955, 4.053, -0.1002), (-6.955, 4.053, 0.1002), (-4.565, 4.053, 0.1466), (-4.565, 4.053, -0.1466), (-4.246, 3.969, -0.1986), (-4.246, 3.969, 0.1986), (-7.483, 3.969, 0.1358), (-7.483, 3.969, -0.1358), (-6.994, 6.987, -0.1358), (-6.994, 6.987, 0.1357), (-3.756, 6.987, 0.1986), (-3.756, 6.987, -0.1986), (-4.808, -1.374, -0.2385), (-4.808, -1.374, 0.2385), (-6.104, -1.374, -0.1995), (-6.104, -1.374, 0.1995), (-3.741, 4.177, -0.2991), (-3.741, 4.177, 0.2991), (-3.741, 2.148, -0.2991), (-3.741, 2.148, 0.2991), (-7.878, 2.148, -0.2045), (-7.878, 2.148, 0.2045), (-7.878, 4.177, -0.2045), (-7.878, 4.177, 0.2045), (-3.511, 6.207, -0.2452), (-3.511, 6.207, 0.2452), (-3.511, 0.1184, -0.2452), (-3.511, 0.1184, 0.2452), (-7.401, 0.1184, -0.1676), (-7.401, 0.1184, 0.1676), (-7.401, 6.207, -0.1676), (-7.401, 6.207, 0.1676), (-3.511, 6.922, -0.2385), (-3.511, 6.922, 0.2385), (-3.511, -0.597, -0.2385), (-3.511, -0.597, 0.2385), (-7.401, 6.922, -0.1631), (-7.401, 6.922, 0.1631), (-7.401, -0.597, -0.1631), (-7.401, -0.597, 0.1631), (-6.569, 4.004, 1.229), (-6.569, 2.37, 1.229), (-4.273, 6.144, 1.444), (-5.222, 6.144, 1.232), (-4.273, 0.2296, 1.444), (-5.222, 0.2296, 1.232), (-5.56, 4.172, 1.471), (-5.56, 2.201, 1.471), (-4.551, 4.172, 1.729), (-4.551, 2.201, 1.729), (5.401, 0.2296, 1.232), (5.739, 2.201, 1.471), (4.452, 0.2296, 1.444), (4.73, 2.201, 1.729), (4.73, 4.172, 1.729), (5.401, 6.144, 1.232), (5.739, 4.172, 1.471), (4.452, 6.144, 1.444), (6.748, 2.37, 1.229), (6.748, 4.004, 1.229), (-1.233, 0.9705, 0.9002), (-0.4095, 1.125, 0.9002), (0.4143, 1.125, 0.9002), (1.238, 0.9705, 0.9002), (0.9341, -6.141, 0.6478), (0.313, -7.569, 0.6478), (-0.3082, -7.569, 0.6478), (-0.9293, -6.141, 0.6478), (0.9341, -1.4, 0.9002), (0.9341, -3.77, 0.8082), (-0.9293, -3.77, 0.8082), (-0.9293, -1.4, 0.9002), (1.183, -3.213, 0.8082), (-1.178, -3.213, 0.8082), (1.183, -5.212, 0.6478), (-1.178, -5.212, 0.6478), (0.9341, -2.98, 0.8389), (0.9341, -2.19, 0.8695), (-0.9293, -2.19, 0.8695), (-0.9293, -2.98, 0.8389), (1.719, -4.237, -0.7672), (1.719, -3.587, -0.8243), (-1.714, -4.237, -0.7672), (-1.714, -3.587, -0.8243), (1.719, -4.237, 0.7672), (1.719, -3.587, 0.8243), (-1.714, -4.237, 0.7672), (-1.714, -3.587, 0.8243), (2.433, -4.237, 0.2557), (2.433, -3.587, 0.2748), (2.433, -4.237, -0.2557), (2.433, -3.587, -0.2748), (-2.428, -4.237, 0.2557), (-2.428, -3.587, 0.2748), (-2.428, -4.237, -0.2557), (-2.428, -3.587, -0.2748), (1.254, -4.641, -0.7672), (1.254, -3.929, -0.8243), (-1.249, -4.641, -0.7672), (-1.249, -3.929, -0.8243), (-1.259, -4.641, 0.7672), (-1.259, -3.929, 0.8243), (1.264, -4.641, 0.7672), (1.264, -3.929, 0.8243), (0.9899, -5.501, -0.7672), (0.9899, -4.656, -0.8243), (-0.9851, -5.501, -0.7672), (-0.9851, -4.656, -0.8243), (0.942, -3.727, 0.7176), (0.942, -4.276, 0.6735), (-0.9372, -3.727, 0.7176), (-0.9372, -4.276, 0.6735), (0.744, -4.288, 0.7176), (0.744, -4.939, 0.6735), (-0.7392, -4.288, 0.7176), (-0.7392, -4.939, 0.6735), (0.3316, -6.839, -0.7672), (-0.3267, -6.839, -0.7672), (-0.2441, -6.152, 0.6735), (-0.2434, -5.357, 0.7176), (0.249, -6.152, 0.6735), (0.2483, -5.357, 0.7176), (-0.8165, -3.654, 0.5274), (-0.8165, -4.133, 0.489), (0.8213, -3.654, 0.5274), (0.8213, -4.133, 0.489), (1.102, -3.83, 0.6204), (1.102, -4.451, 0.5706), (-1.097, -3.83, 0.6204), (-1.097, -4.451, 0.5706), (2.228, -4.237, 0.5115), (2.228, -3.587, 0.5496), (-2.224, -4.237, 0.5115), (-2.224, -3.587, 0.5496), (2.528, -4.237, -0.2557), (2.528, -3.587, -0.2748), (2.528, -4.237, 0.2557), (2.528, -3.587, 0.2748), (2.592, -4.237, 0.2222), (2.592, -3.587, 0.2387), (2.592, -4.237, -0.2222), (2.592, -3.587, -0.2387), (2.66, -4.237, -0.1724), (2.66, -3.587, -0.1852), (2.66, -4.237, 0.1724), (2.66, -3.587, 0.1852), (1.183, -4.546, 0.7012), (1.183, -3.879, 0.7547), (-1.178, -4.546, 0.7012), (-1.178, -3.879, 0.7547), (-0.9851, -5.512, -0.9525), (-0.3267, -6.85, -0.9525), (0.3316, -6.85, -0.9525), (0.9899, -5.512, -0.9525), (-0.9851, -4.667, -1.01), (-0.9851, -3.823, -1.067), (0.9899, -4.667, -1.01), (0.9899, -3.823, -1.067), (0.3316, -4.786, -1.067), (-0.3267, -4.786, -1.067), (-0.2324, -5.213, -1.05), (-0.7022, -4.527, -1.05), (0.2373, -5.213, -1.05), (0.707, -4.527, -1.05), (0.707, -5.732, -0.9689), (0.707, -5.129, -1.01), (-0.7022, -5.732, -0.9689), (-0.7022, -5.129, -1.01), (0.2373, -6.686, -0.9689), (-0.2324, -6.686, -0.9689), (-0.2324, -6.67, -0.6878), (-0.7022, -5.715, -0.6878), (0.2373, -6.67, -0.6878), (0.707, -5.715, -0.6878), (-0.7022, -4.51, -0.7693), (-0.7022, -5.113, -0.7285), (0.707, -5.113, -0.7285), (0.707, -4.51, -0.7693), (0.2373, -5.197, -0.7693), (-0.2324, -5.197, -0.7693), (-0.1686, -5.286, -0.7582), (-0.5106, -4.785, -0.7582), (0.1734, -5.286, -0.7582), (0.5154, -4.785, -0.7582), (0.5154, -5.224, -0.7285), (0.5154, -5.663, -0.6988), (-0.5106, -5.663, -0.6988), (-0.5106, -5.224, -0.7285), (0.1734, -6.358, -0.6988), (-0.1686, -6.358, -0.6988), (-0.1686, -6.35, -0.5592), (-0.5106, -5.655, -0.5592), (0.1734, -6.35, -0.5592), (0.5154, -5.655, -0.5592), (-0.5106, -5.216, -0.5889), (-0.5106, -4.777, -0.6186), (0.5154, -5.216, -0.5889), (0.5154, -4.777, -0.6186), (0.1734, -5.277, -0.6186), (-0.1686, -5.277, -0.6186), (-0.1686, -5.814, -0.5889), (0.1734, -5.814, -0.5889), (-3.798, 0.9626, -0.3266), (-3.798, 2.913, -0.2938), (-3.798, 0.9626, 0.3266), (-3.798, 2.913, 0.2938), (3.802, 2.913, -0.2938), (3.802, 0.9626, -0.3266), (3.802, 2.913, 0.2938), (3.802, 0.9626, 0.3266), (-0.2057, 7.612, 0.2367), (-0.2139, 7.612, 0.4734), (-0.1925, 7.612, 0.71), (0.2105, 7.612, 0.2367), (0.2188, 7.612, 0.4734), (0.1974, 7.612, 0.71), (-0.1925, 6.58, 0.9808), (0.1974, 6.58, 0.9808), (-0.1925, 5.548, 1.054), (0.1974, 5.548, 1.054), (-0.1925, 4.516, 0.8815), (0.1974, 4.516, 0.8815), (-0.2057, 7.612, -0.2367), (0.2105, 7.612, -0.2367), (-0.1925, 4.73, 1.082), (0.1974, 4.73, 1.082), (-0.2057, 7.827, -0.03639), (0.2105, 7.827, -0.03639), (0.2105, 7.827, 0.437), (-0.2057, 7.827, 0.437), (0.1974, 5.762, 1.254), (-0.1925, 5.762, 1.254), (0.1974, 6.795, 1.181), (-0.1925, 6.795, 1.181), (0.1974, 7.827, 0.9103), (-0.1925, 7.827, 0.9103), (0.2188, 7.827, 0.6737), (-0.2139, 7.827, 0.6737), (0.85, 3.364, 0.9786), (0.2849, 3.836, 0.9786), (-0.2801, 3.836, 0.9786), (-0.8451, 3.364, 0.9786), (1.076, 2.979, 0.9786), (-1.071, 2.979, 0.9786), (1.476, 2.798, 0.9786), (-1.471, 2.798, 0.9786), (-2.132, 2.951, 0.9643), (2.137, 2.951, 0.9643), (-1.553, 3.212, 0.9643), (1.558, 3.212, 0.9643), (-1.225, 3.77, 0.9643), (1.23, 3.77, 0.9643), (-0.4068, 4.453, 0.9643), (0.4116, 4.453, 0.9643), (-0.4341, 5.557, 1.157), (-0.4341, 6.59, 1.084), (0.439, 5.557, 1.157), (0.439, 6.59, 1.084), (1.312, 5.485, 1.084), (-1.307, 5.485, 1.084), (1.312, 4.641, 1.157), (-1.307, 4.641, 1.157), (2.279, 4.222, 1.084), (1.662, 4.625, 1.084), (2.279, 3.572, 1.157), (1.662, 3.913, 1.157), (-2.274, 4.222, 1.084), (-1.657, 4.625, 1.084), (-2.274, 3.572, 1.157), (-1.657, 3.913, 1.157), (2.152, -3.23, 0.6103), (2.152, -3.685, 0.5837), (2.152, -4.14, 0.557), (2.152, -4.595, 0.5304), (1.796, -3.23, 0.8159), (1.796, -3.685, 0.7759), (1.796, -4.14, 0.7359), (1.796, -4.595, 0.696), (1.906, -4.61, 0.9083), (2.263, -4.61, 0.7427), (2.263, -3.246, 0.8227), (1.906, -3.246, 1.028), (1.906, -4.155, 0.9483), (1.906, -3.701, 0.9883), (2.263, -4.155, 0.7694), (2.263, -3.701, 0.796), (-2.265, -2.939, 0.6184), (-2.265, -3.589, 0.5803), (-2.265, -4.239, 0.5422), (-2.265, -4.889, 0.5041), (-2.469, -2.939, 0.3246), (-2.469, -3.589, 0.3055), (-2.469, -4.239, 0.2865), (-2.469, -4.889, 0.2674), (-2.469, -2.289, 0.3355), (-2.265, -2.289, 0.6402), (-1.72, -3.595, 0.917), (-1.264, -3.936, 0.917), (-1.264, -3.224, 0.9742), (-1.72, -2.945, 0.9742), (-0.2434, -5.355, 0.6862), (0.2483, -5.355, 0.6862), (-0.2441, -6.151, 0.6421), (0.249, -6.151, 0.6421), (-0.2428, -3.764, 0.7558), (0.2476, -3.764, 0.7558), (0.2476, -4.56, 0.7305), (-0.2428, -4.56, 0.7305), (-0.2428, -2.969, 0.7829), (0.2476, -2.969, 0.7829), (0.2476, -2.173, 0.8081), (-0.2428, -2.173, 0.8081), (-4.808, -2.294, 0.3166), (-6.104, -2.294, 0.3556), (-5.783, -1.386, 1.154), (-6.104, -2.294, 0.7546), (-4.554, -1.386, 1.271), (-4.808, -2.294, 0.7936), (6.283, -2.294, 0.3556), (4.987, -2.294, 0.3166), (4.733, -1.386, 1.271), (4.987, -2.294, 0.7936), (5.962, -1.386, 1.154), (6.283, -2.294, 0.7546), (-8.254, 3.897, 0.2045), (-7.754, 5.366, 0.1676), (-8.254, 3.897, -0.2045), (-7.754, 5.366, -0.1676), (-8.254, 2.428, 0.2045), (-8.254, 2.428, -0.2045), (-7.754, 0.9588, 0.1676), (-7.754, 0.9588, -0.1676), (7.933, 0.9588, -0.1676), (8.433, 2.428, -0.2045), (7.933, 0.9588, 0.1676), (8.433, 2.428, 0.2045), (8.433, 3.897, -0.2045), (8.433, 3.897, 0.2045), (7.933, 5.366, -0.1676), (7.933, 5.366, 0.1676), (8.12, 5.366, -0.1676), (8.12, 5.366, 0.1676), (8.12, 0.9588, 0.1676), (8.12, 0.9588, -0.1676), (8.632, 3.897, 0.2045), (8.632, 3.897, -0.2045), (8.632, 2.428, 0.2045), (8.632, 2.428, -0.2045), (-7.941, 0.9588, -0.1676), (-7.941, 0.9588, 0.1676), (-7.941, 5.366, -0.1676), (-7.941, 5.366, 0.1676), (-8.453, 2.428, -0.2045), (-8.453, 2.428, 0.2045), (-8.453, 3.897, -0.2045), (-8.453, 3.897, 0.2045), (-8.241, 7.271, 0.1676), (-8.771, 4.532, 0.2045), (-8.241, 7.271, -0.1676), (-8.771, 4.532, -0.2045), (-8.771, 1.793, 0.2045), (-8.771, 1.793, -0.2045), (-8.241, -0.9458, 0.1676), (-8.241, -0.9458, -0.1676), (8.951, 1.793, -0.2045), (8.42, -0.9458, -0.1676), (8.42, -0.9458, 0.1676), (8.951, 1.793, 0.2045), (8.951, 4.532, -0.2045), (8.951, 4.532, 0.2045), (8.42, 7.271, -0.1676), (8.42, 7.271, 0.1676), (2.264, -3.242, 0.8756), (2.264, -3.696, 0.8489), (2.264, -4.151, 0.8223), (2.264, -4.606, 0.7956), (1.908, -3.242, 1.081), (1.908, -3.696, 1.041), (1.908, -4.151, 1.001), (1.908, -4.606, 0.9612), (2.154, -3.226, 0.6632), (1.797, -3.226, 0.8688), (1.797, -4.59, 0.7489), (2.154, -4.59, 0.5833), (1.721, -4.883, 0.763), (1.721, -2.933, 0.9344), (2.23, -4.883, 0.5263), (2.23, -2.933, 0.6406), (0.2205, 7.831, 0.7266), (-0.2122, 7.831, 0.7266), (0.1991, 7.831, 0.9632), (-0.1908, 7.831, 0.9632), (-0.2122, 7.617, 0.5263), (0.2205, 7.617, 0.5263), (-0.1908, 7.617, 0.763), (0.1991, 7.617, 0.763), (0.4407, 7.617, 0.763), (0.4886, 7.617, 0.5263), (-0.4324, 7.617, 0.763), (-0.4803, 7.617, 0.5263), (-2.222, -2.933, 0.6406), (-2.222, -3.583, 0.6025), (-2.222, -4.233, 0.5644), (-2.222, -4.883, 0.5263), (-1.713, -2.933, 0.9344), (-1.713, -3.583, 0.8772), (-1.713, -4.233, 0.8201), (-1.713, -4.883, 0.763), (1.733, -2.284, 0.9871), (1.733, -2.934, 0.9543), (2.242, -2.934, 0.6605), (2.242, -2.284, 0.6824), (2.23, -2.283, 0.6624), (1.721, -2.283, 0.9672), (-2.222, -0.9832, 0.7061), (-2.222, -1.633, 0.6843), (-2.222, -2.283, 0.6624), (2.23, -1.633, 0.6843), (2.23, -0.9832, 0.7061), (-1.713, -0.9832, 1.033), (-1.713, -1.633, 0.9999), (-1.713, -2.283, 0.9672), (1.721, -1.633, 0.9999), (1.721, -0.9832, 1.033), (-1.449, 6.324, 0.5263), (1.457, 6.324, 0.5263), (-1.281, -6.341, 0.5263), (-0.4241, -7.867, 0.5263), (0.4324, -7.867, 0.5263), (1.289, -6.341, 0.5263), (-2.948, 2.917, 0.6406), (-2.948, 3.567, 0.7554), (-2.948, 4.217, 0.7067), (-2.948, 4.867, 0.5263), (2.956, 4.867, 0.5263), (2.956, 4.217, 0.7067), (2.956, 3.567, 0.7554), (2.956, 2.917, 0.6406), (-1.837, 5.332, 0.5263), (1.845, 5.332, 0.5263), (-1.624, -5.348, 0.5263), (1.632, -5.348, 0.5263), (-2.948, 0.9668, 0.7061), (2.956, 0.9668, 0.7061), (0.9998, -6.341, 0.763), (0.336, -7.867, 0.763), (-0.3278, -7.867, 0.763), (-0.9916, -6.341, 0.763), (-1.306, 6.324, 0.763), (1.314, 6.324, 0.763), (-2.273, 2.917, 0.9344), (-2.273, 3.567, 1.107), (-2.273, 4.217, 1.034), (-2.273, 4.867, 0.763), (2.281, 2.917, 0.9344), (2.281, 3.567, 1.107), (2.281, 4.217, 1.034), (2.281, 4.867, 0.763), (1.266, -5.348, 0.763), (-1.257, -5.348, 0.763), (-1.655, 5.332, 0.763), (1.663, 5.332, 0.763), (-2.273, 0.9668, 1.033), (2.281, 0.9668, 1.033), (7.604, -0.6307, 0.2646), (6.308, -1.407, 0.3011), (5.986, -0.4991, 0.7001), (7.216, 0.1262, 0.5907), (6.764, 2.363, 1.111), (7.659, 2.363, 0.645), (7.206, 0.7289, 0.5343), (6.365, 0.7289, 0.916), (5.423, 0.2158, 1.16), (5.762, 2.187, 1.398), (6.771, 2.356, 1.157), (6.372, 0.722, 0.9621), (4.744, 4.172, 1.781), (5.753, 4.172, 1.523), (5.753, 2.201, 1.523), (4.744, 2.201, 1.781), (5.747, 2.195, 1.503), (4.738, 2.195, 1.762), (5.409, 0.224, 1.265), (4.46, 0.224, 1.477), (5.396, 6.838, 1.039), (5.396, 6.143, 1.069), (6.344, 5.636, 0.8708), (6.344, 6.212, 0.8468), (6.743, 4.002, 1.065), (7.638, 4.002, 0.5997), (7.186, 5.636, 0.489), (7.186, 6.212, 0.4754), (1.576, 6.407, 0.4621), (0.6075, 7.699, 0.4621), (0.5892, 7.699, 0.2254), (1.521, 6.407, 0.2254), (0.5597, 7.699, -0.7213), (0.5892, 7.699, -0.2479), (1.433, 6.407, -0.7213), (1.521, 6.407, -0.2479), (1.543, 6.423, 0.1698), (1.543, 6.423, -0.2178), (1.455, 6.423, -0.6054), (0.5816, 7.715, -0.6054), (0.6111, 7.715, 0.1698), (0.611, 7.715, -0.2178), (1.598, 6.423, 0.3636), (0.6294, 7.715, 0.3636), (1.663, 6.469, 0.2429), (0.694, 7.761, 0.2429), (0.6756, 7.761, 0.09951), (1.608, 6.469, 0.09951), (0.6461, 7.761, -0.4742), (0.6756, 7.761, -0.1873), (1.519, 6.469, -0.4742), (1.608, 6.469, -0.1873), (-0.4341, 7.64, -0.71), (-0.4636, 7.64, -0.2367), (0.439, 7.64, -0.71), (0.4685, 7.64, -0.2367), (-0.507, 7.644, 0.2367), (-0.507, 7.644, -0.2367), (-1.439, 6.352, -0.2367), (-1.439, 6.352, 0.2367), (-2.89, 4.699, 0.5749), (-2.331, 4.699, 0.7708), (-2.89, 3.085, 0.6695), (-2.331, 3.085, 0.9126), (-2.331, 4.161, 0.9948), (-2.331, 3.623, 1.055), (-2.89, 4.161, 0.7243), (-2.89, 3.623, 0.7646), (-2.932, 3.629, 0.8553), (-2.932, 3.092, 0.7603), (-2.932, 4.167, 0.815), (-2.932, 4.705, 0.6657), (-2.373, 3.629, 1.146), (-2.373, 3.092, 1.003), (-2.373, 4.167, 1.086), (-2.373, 4.705, 0.8615), (-1.016, 1.578, 0.9281), (-1.016, 2.888, 0.8677), (1.021, 1.578, 0.9281), (1.021, 2.888, 0.8677), (-0.8013, 3.254, 0.8677), (0.8062, 3.254, 0.8677), (0.8062, 1.699, 0.9281), (-0.8013, 1.699, 0.9281), (-0.2655, 3.701, 0.8677), (0.2703, 3.701, 0.8677), (0.2703, 1.8, 0.9281), (-0.2655, 1.8, 0.9281), (-0.8013, 1.71, 1.222), (-0.2655, 1.811, 1.222), (0.2703, 1.811, 1.222), (0.8062, 1.71, 1.222), (0.8062, 3.265, 1.162), (0.2703, 3.712, 1.162), (-0.2655, 3.712, 1.162), (-0.8013, 3.265, 1.162), (-1.016, 1.588, 1.222), (1.021, 1.588, 1.222), (1.021, 2.899, 1.162), (-1.016, 2.899, 1.162), (0.2769, -6.93, -0.8499), (-0.272, -6.93, -0.8499), (-0.272, -7.79, -0.8022), (0.2769, -7.79, -0.8022), (-0.272, -8.025, -0.9944), (0.2769, -8.025, -0.9944), (0.2769, -7.165, -1.042), (-0.272, -7.165, -1.042), (-0.1683, -7.626, -1.24), (0.1731, -7.626, -1.24), (-0.1683, -8.486, -1.192), (0.1731, -8.486, -1.192), (0.1117, -9.035, -1.265), (-0.1069, -9.035, -1.265), (0.1117, -8.174, -1.313), (-0.1069, -8.174, -1.313), (-0.1069, -8.181, -1.433), (0.1117, -8.181, -1.433), (-0.1069, -9.041, -1.385), (0.1117, -9.041, -1.385), (0.07422, -8.894, -1.394), (-0.06938, -8.894, -1.394), (0.07422, -8.329, -1.425), (-0.06938, -8.329, -1.425), (0.07422, -8.325, -1.358), (-0.06938, -8.325, -1.358), (-0.06938, -8.89, -1.327), (0.07422, -8.89, -1.327), (-1.809, -4.152, -0.7048), (-2.334, -4.152, -0.3282), (-1.809, -3.673, -0.7469), (-2.334, -3.673, -0.3422), (-1.782, -3.671, -0.7105), (-1.782, -4.15, -0.6685), (-2.307, -4.15, -0.2919), (-2.307, -3.671, -0.3059), (-1.805, -4.32, -0.6974), (-2.338, -4.32, -0.3159), (-2.338, -4.805, -0.3017), (-1.805, -4.805, -0.6547), (-1.787, -4.803, -0.6287), (-2.32, -4.803, -0.2756), (-1.787, -4.318, -0.6713), (-2.32, -4.318, -0.2898), (-1.813, -3.497, -0.7535), (-2.33, -3.497, -0.3561), (-2.33, -3.027, -0.3699), (-1.813, -3.027, -0.7949), (-2.323, -3.027, -0.3614), (-1.806, -3.027, -0.7864), (-1.806, -3.497, -0.7451), (-2.323, -3.497, -0.3477), (-1.764, -3.494, -0.6923), (-2.281, -3.494, -0.2949), (-2.281, -3.024, -0.3087), (-1.764, -3.024, -0.7336), (-1.802, -2.367, -0.8368), (-2.341, -2.367, -0.3768), (-2.341, -2.858, -0.3686), (-1.802, -2.858, -0.8121), (-2.279, -2.855, -0.2953), (-1.741, -2.855, -0.7388), (-1.741, -2.365, -0.7635), (-2.279, -2.365, -0.3035), (-1.819, -2.192, -0.8281), (-2.324, -2.192, -0.3973), (-1.819, -1.733, -0.8513), (-2.324, -1.733, -0.405), (-1.772, -2.19, -0.7736), (-1.772, -1.731, -0.7968), (-2.276, -2.19, -0.3428), (-2.276, -1.731, -0.3505), (-2.428, -2.951, -0.17), (-2.428, -3.573, -0.159), (-2.428, -4.195, -0.1479), (-2.428, -4.817, -0.1369), (-2.428, -2.951, 0.17), (-2.428, -3.573, 0.159), (-2.428, -4.195, 0.1479), (-2.428, -4.817, 0.1369), (-2.428, -1.707, 0.1826), (-2.428, -1.707, -0.1826), (-2.428, -2.329, -0.1763), (-2.428, -2.329, 0.1763), (-2.344, -4.817, -0.1369), (-2.344, -4.817, 0.1369), (-2.344, -2.329, 0.1763), (-2.344, -2.951, 0.17), (-2.344, -1.707, 0.1826), (-2.344, -2.329, -0.1763), (-2.344, -2.951, -0.17), (-2.344, -1.707, -0.1826), (-2.344, -4.195, 0.1479), (-2.344, -3.573, 0.159), (-2.344, -4.195, -0.1479), (-2.344, -3.573, -0.159), (-1.67, -3.75, -0.8134), (-1.293, -4.026, -0.8134), (-1.293, -4.602, -0.7672), (-1.293, -5.178, -0.721), (-1.67, -4.276, -0.7672), (-1.67, -4.802, -0.721), (-1.662, -4.792, -0.611), (-1.285, -5.169, -0.611), (-1.662, -4.267, -0.6573), (-1.662, -3.741, -0.7035), (-1.285, -4.593, -0.6573), (-1.285, -4.017, -0.7035), (-1.652, -1.84, -0.9383), (-1.311, -1.954, -0.9383), (-1.311, -2.997, -0.8903), (-1.311, -2.475, -0.9143), (-1.652, -2.316, -0.9143), (-1.652, -2.792, -0.8903), (-1.306, -2.987, -0.6839), (-1.647, -2.782, -0.6839), (-1.647, -2.307, -0.7079), (-1.647, -1.831, -0.7319), (-1.306, -1.944, -0.7319), (-1.306, -2.465, -0.7079), (-0.4975, -7.816, -0.2195), (-0.4975, -7.816, 0.2195), (-1.362, -6.4, 0.2195), (-1.362, -6.4, -0.2195), (-1.441, -6.449, 0.2195), (-1.441, -6.449, -0.2195), (-0.5765, -7.864, -0.2195), (-0.5765, -7.864, 0.2195), (0.4307, -7.889, 0.4734), (-0.4258, -7.889, 0.4734), (-0.4636, -7.889, 0.2367), (0.4685, -7.889, 0.2367), (9.141, 4.562, -0.3727), (9.141, 4.562, 0.2886), (9.141, 1.764, -0.3727), (9.141, 1.764, 0.2886), (-8.962, 1.764, 0.2886), (-8.962, 1.764, -0.3727), (-8.962, 4.562, 0.2886), (-8.962, 4.562, -0.3727), (8.816, 3.913, 0.2886), (8.816, 2.412, 0.2886), (-8.637, 2.412, 0.2886), (-8.637, 3.913, 0.2886), (9.053, 3.784, 0.2886), (9.053, 2.541, 0.2886), (-8.874, 2.541, 0.2886), (-8.874, 3.784, 0.2886), (-9.208, 4.321, 0.2886), (-9.208, 2.004, 0.2886), (-9.208, 4.321, -0.3727), (-9.208, 2.004, -0.3727), (9.387, 2.004, 0.2886), (9.387, 4.321, -0.3727), (9.387, 2.004, -0.3727), (9.387, 4.321, 0.2886), (-5.536, -2.294, 0.5797), (-5.376, -2.294, 0.5845), (-5.376, -2.294, 0.5257), (-5.536, -2.294, 0.5305), (-5.411, -2.359, 0.5385), (-5.501, -2.359, 0.5412), (-5.501, -2.359, 0.569), (-5.411, -2.359, 0.5717), (-5.501, -6.565, 0.569), (-5.411, -6.565, 0.5717), (-5.411, -6.565, 0.5385), (-5.501, -6.565, 0.5412), (-2.053, -5.152, -0.03301), (-2.053, -5.152, 0.03301), (-2.145, -5.088, 0.03301), (-2.145, -5.088, -0.03301), (-2.145, -7.005, -0.03301), (-2.145, -7.005, 0.03301), (-2.053, -7.07, -0.03301), (-2.053, -7.07, 0.03301), (-2.198, -3.58, 0.556), (-1.688, -3.58, 0.8308), (-2.198, -4.23, 0.5179), (-1.688, -4.23, 0.7736), (-2.202, -2.282, 0.6282), (-1.693, -2.282, 0.9329), (-2.202, -2.932, 0.6063), (-1.693, -2.932, 0.9002), (-4.115, -2.552, 0.464), (-3.787, -2.552, 0.3281), (-4.115, -2.686, 0.464), (-3.787, -2.686, 0.3281), (-3.651, -2.552, 1.931e-07), (-3.651, -2.686, 2.871e-07), (-3.787, -2.552, -0.3281), (-3.787, -2.686, -0.3281), (-4.115, -2.552, -0.464), (-4.115, -2.686, -0.464), (-4.443, -2.552, -0.3281), (-4.443, -2.686, -0.3281), (-4.579, -2.552, 2.171e-07), (-4.579, -2.686, 3.102e-07), (-4.443, -2.552, 0.3281), (-4.443, -2.686, 0.3281), (-4.115, -2.539, 0.5581), (-4.509, -2.539, 0.3946), (-4.509, -2.699, 0.3946), (-4.115, -2.699, 0.5581), (-4.673, -2.699, 3.353e-07), (-4.673, -2.539, 2.233e-07), (-4.509, -2.699, -0.3946), (-4.509, -2.539, -0.3946), (-4.115, -2.699, -0.5581), (-4.115, -2.539, -0.5581), (-3.72, -2.699, -0.3946), (-3.72, -2.539, -0.3946), (-3.557, -2.699, 3.076e-07), (-3.557, -2.539, 1.945e-07), (-3.72, -2.699, 0.3946), (-3.72, -2.539, 0.3946), (-3.867, -3.726, 0.2473), (-3.867, -3.487, 0.2473), (-3.867, -3.248, 0.2473), (-4.115, -3.726, 0.3497), (-4.115, -3.487, 0.3497), (-4.115, -3.248, 0.3497), (-3.765, -3.726, 3.179e-07), (-3.765, -3.487, 3.002e-07), (-3.765, -3.248, 2.825e-07), (-3.867, -3.726, -0.2473), (-3.867, -3.487, -0.2473), (-3.867, -3.248, -0.2473), (-4.115, -3.726, -0.3497), (-4.115, -3.487, -0.3497), (-4.115, -3.248, -0.3497), (-4.362, -3.726, -0.2473), (-4.362, -3.487, -0.2473), (-4.362, -3.248, -0.2473), (-4.464, -3.726, 3.348e-07), (-4.464, -3.487, 3.172e-07), (-4.464, -3.248, 2.997e-07), (-4.362, -3.726, 0.2473), (-4.362, -3.487, 0.2473), (-4.362, -3.248, 0.2473), (-4.378, -3.729, 0.254), (-4.481, -3.729, 0.00668), (-4.355, -3.923, 0.231), (-4.448, -3.923, 0.00668), (-4.509, -3.487, 0.01844), (-4.406, -3.487, 0.2657), (-4.406, -3.248, 0.2657), (-4.509, -3.248, 0.01844), (-4.368, -3.487, 0.2615), (-4.121, -3.487, 0.364), (-4.368, -3.726, 0.2615), (-4.121, -3.726, 0.364), (-3.707, -4.744, 3.569e-07), (-3.826, -4.744, 0.2882), (-3.646, -4.744, 0.4686), (-3.452, -4.744, 4.462e-07), (-4.115, -4.744, -0.4075), (-3.826, -4.744, -0.2882), (-3.646, -4.744, -0.4686), (-4.115, -4.744, -0.6627), (-4.522, -4.744, 3.764e-07), (-4.403, -4.744, -0.2882), (-4.583, -4.744, -0.4686), (-4.777, -4.744, 4.778e-07), (-4.115, -4.744, 0.6627), (-4.115, -4.744, 0.4075), (-4.403, -4.744, 0.2882), (-4.583, -4.744, 0.4686), (-0.2434, -5.358, 0.7524), (0.2483, -5.358, 0.7524), (-0.2441, -6.154, 0.7083), (0.249, -6.154, 0.7083), (0.2476, -4.563, 0.7964), (0.2496, -6.95, 0.6643), (-0.2428, -4.563, 0.7964), (-0.2448, -6.95, 0.6643), (-0.2428, -2.971, 0.847), (0.2476, -2.971, 0.847), (-0.2428, -3.767, 0.8217), (0.2476, -3.767, 0.8217), (4.792, -4.814, 3.4e-07), (4.689, -4.814, 0.2493), (4.845, -4.814, 0.4054), (5.013, -4.814, 4.172e-07), (4.44, -4.814, -0.3525), (4.689, -4.814, -0.2493), (4.845, -4.814, -0.4054), (4.44, -4.814, -0.5733), (4.087, -4.814, 3.568e-07), (4.19, -4.814, -0.2493), (4.034, -4.814, -0.4054), (3.866, -4.814, 4.446e-07), (4.44, -4.814, 0.5733), (4.44, -4.814, 0.3525), (4.19, -4.814, 0.2493), (4.034, -4.814, 0.4054)], [], [(8, 15, 17, 16), (15, 14, 18, 17), (14, 13, 19, 18), (13, 12, 20, 19), (12, 11, 21, 20), (11, 10, 22, 21), (10, 9, 23, 22), (9, 8, 16, 23), (23, 16, 25, 24), (22, 23, 24, 26), (21, 22, 26, 27), (20, 21, 27, 28), (19, 20, 28, 29), (18, 19, 29, 30), (17, 18, 30, 31), (16, 17, 31, 25), (25, 31, 33, 32), (31, 30, 34, 33), (30, 29, 35, 34), (29, 28, 36, 35), (28, 27, 37, 36), (27, 26, 38, 37), (26, 24, 39, 38), (24, 25, 32, 39), (39, 32, 40, 41), (38, 39, 41, 42), (37, 38, 42, 43), (36, 37, 43, 44), (35, 36, 44, 45), (34, 35, 45, 46), (33, 34, 46, 47), (32, 33, 47, 40), (47, 46, 50, 48), (45, 44, 52, 51), (43, 42, 54, 53), (41, 40, 49, 55), (55, 49, 56, 57), (54, 55, 57, 58), (53, 54, 58, 59), (52, 53, 59, 60), (51, 52, 60, 61), (50, 51, 61, 62), (48, 50, 62, 63), (49, 48, 63, 56), (56, 63, 64, 65), (63, 62, 66, 64), (62, 61, 67, 66), (61, 60, 68, 67), (60, 59, 69, 68), (59, 58, 70, 69), (58, 57, 71, 70), (57, 56, 65, 71), (71, 65, 73, 72), (70, 71, 72, 74), (69, 70, 74, 75), (68, 69, 75, 76), (67, 68, 76, 77), (66, 67, 77, 78), (64, 66, 78, 79), (65, 64, 79, 73), (73, 79, 81, 80), (79, 78, 82, 81), (78, 77, 83, 82), (77, 76, 84, 83), (76, 75, 85, 84), (75, 74, 86, 85), (74, 72, 87, 86), (72, 73, 80, 87), (87, 80, 88, 89), (86, 87, 89, 90), (85, 86, 90, 91), (84, 85, 91, 92), (83, 84, 92, 93), (82, 83, 93, 94), (81, 82, 94, 95), (80, 81, 95, 88), (96, 89, 88), (96, 90, 89), (96, 91, 90), (96, 92, 91), (96, 93, 92), (96, 94, 93), (96, 95, 94), (96, 88, 95), (100, 101, 98, 97), (102, 8, 9, 99), (97, 98, 104, 103), (99, 9, 10, 105), (103, 104, 107, 106), (105, 10, 11, 108), (106, 107, 110, 109), (108, 11, 12, 111), (109, 110, 113, 112), (111, 12, 13, 114), (112, 113, 116, 115), (114, 13, 14, 117), (115, 116, 119, 118), (117, 14, 15, 120), (8, 102, 120, 15), (101, 100, 118, 119), (101, 119, 122, 121), (120, 102, 124, 123), (117, 120, 123, 125), (119, 116, 126, 122), (114, 117, 125, 127), (116, 113, 128, 126), (111, 114, 127, 129), (113, 110, 130, 128), (108, 111, 129, 131), (110, 107, 132, 130), (105, 108, 131, 133), (107, 104, 134, 132), (99, 105, 133, 135), (104, 98, 136, 134), (102, 99, 135, 124), (98, 101, 121, 136), (124, 121, 122, 123), (126, 125, 123, 122), (128, 127, 125, 126), (130, 129, 127, 128), (132, 131, 129, 130), (134, 133, 131, 132), (136, 135, 133, 134), (121, 124, 135, 136), (118, 100, 138, 137), (115, 118, 137, 139), (112, 115, 139, 140), (109, 112, 140, 141), (106, 109, 141, 142), (103, 106, 142, 143), (97, 103, 143, 144), (100, 97, 144, 138), (0, 7, 146, 145), (7, 6, 147, 146), (6, 5, 148, 147), (5, 4, 149, 148), (4, 3, 150, 149), (3, 2, 151, 150), (2, 1, 152, 151), (1, 0, 145, 152), (138, 145, 146, 137), (147, 139, 137, 146), (148, 140, 139, 147), (149, 141, 140, 148), (150, 142, 141, 149), (151, 143, 142, 150), (152, 144, 143, 151), (145, 138, 144, 152), (161, 168, 170, 169), (168, 167, 171, 170), (167, 166, 172, 171), (166, 165, 173, 172), (165, 164, 174, 173), (164, 163, 175, 174), (163, 162, 176, 175), (162, 161, 169, 176), (176, 169, 178, 177), (175, 176, 177, 179), (174, 175, 179, 180), (173, 174, 180, 181), (172, 173, 181, 182), (171, 172, 182, 183), (170, 171, 183, 184), (169, 170, 184, 178), (178, 184, 186, 185), (184, 183, 187, 186), (183, 182, 188, 187), (182, 181, 189, 188), (181, 180, 190, 189), (180, 179, 191, 190), (179, 177, 192, 191), (177, 178, 185, 192), (192, 185, 193, 194), (191, 192, 194, 195), (190, 191, 195, 196), (189, 190, 196, 197), (188, 189, 197, 198), (187, 188, 198, 199), (186, 187, 199, 200), (185, 186, 200, 193), (200, 199, 203, 201), (198, 197, 205, 204), (196, 195, 207, 206), (194, 193, 202, 208), (208, 202, 209, 210), (207, 208, 210, 211), (206, 207, 211, 212), (205, 206, 212, 213), (204, 205, 213, 214), (203, 204, 214, 215), (201, 203, 215, 216), (202, 201, 216, 209), (209, 216, 217, 218), (216, 215, 219, 217), (215, 214, 220, 219), (214, 213, 221, 220), (213, 212, 222, 221), (212, 211, 223, 222), (211, 210, 224, 223), (210, 209, 218, 224), (224, 218, 226, 225), (223, 224, 225, 227), (222, 223, 227, 228), (221, 222, 228, 229), (220, 221, 229, 230), (219, 220, 230, 231), (217, 219, 231, 232), (218, 217, 232, 226), (226, 232, 234, 233), (232, 231, 235, 234), (231, 230, 236, 235), (230, 229, 237, 236), (229, 228, 238, 237), (228, 227, 239, 238), (227, 225, 240, 239), (225, 226, 233, 240), (240, 233, 241, 242), (239, 240, 242, 243), (238, 239, 243, 244), (237, 238, 244, 245), (236, 237, 245, 246), (235, 236, 246, 247), (234, 235, 247, 248), (233, 234, 248, 241), (249, 242, 241), (249, 243, 242), (249, 244, 243), (249, 245, 244), (249, 246, 245), (249, 247, 246), (249, 248, 247), (249, 241, 248), (253, 254, 251, 250), (250, 251, 257, 256), (256, 257, 260, 259), (259, 260, 263, 262), (262, 263, 266, 265), (265, 266, 269, 268), (268, 269, 272, 271), (254, 253, 271, 272), (254, 272, 275, 274), (273, 255, 277, 276), (270, 273, 276, 278), (272, 269, 279, 275), (267, 270, 278, 280), (269, 266, 281, 279), (264, 267, 280, 282), (266, 263, 283, 281), (261, 264, 282, 284), (263, 260, 285, 283), (258, 261, 284, 286), (260, 257, 287, 285), (252, 258, 286, 288), (257, 251, 289, 287), (255, 252, 288, 277), (251, 254, 274, 289), (271, 253, 291, 290), (268, 271, 290, 292), (265, 268, 292, 293), (262, 265, 293, 294), (259, 262, 294, 295), (256, 259, 295, 296), (250, 256, 296, 297), (253, 250, 297, 291), (153, 160, 299, 298), (160, 159, 300, 299), (159, 158, 301, 300), (158, 157, 302, 301), (157, 156, 303, 302), (156, 155, 304, 303), (155, 154, 305, 304), (154, 153, 298, 305), (291, 298, 299, 290), (300, 292, 290, 299), (301, 293, 292, 300), (302, 294, 293, 301), (303, 295, 294, 302), (304, 296, 295, 303), (305, 297, 296, 304), (298, 291, 297, 305), (322, 306, 316, 331), (330, 314, 307, 323), (327, 311, 315, 332), (318, 335, 324, 308), (334, 320, 309, 325), (312, 328, 337, 319), (329, 313, 321, 336), (331, 346, 339, 322), (346, 347, 338, 339), (347, 330, 323, 338), (343, 342, 349, 348), (335, 350, 340, 324), (350, 351, 341, 340), (351, 334, 325, 341), (328, 345, 353, 337), (345, 344, 352, 353), (344, 329, 336, 352), (314, 362, 354, 307), (362, 363, 355, 354), (363, 318, 308, 355), (311, 358, 364, 315), (358, 359, 365, 364), (359, 312, 319, 365), (317, 366, 360, 310), (366, 367, 361, 360), (306, 356, 368, 316), (356, 357, 369, 368), (356, 306, 322, 370), (370, 371, 357, 356), (371, 325, 309, 357), (307, 354, 372, 323), (354, 355, 373, 372), (355, 308, 324, 373), (329, 375, 361, 313), (375, 374, 360, 361), (312, 359, 377, 328), (359, 358, 376, 377), (358, 311, 327, 376), (339, 378, 370, 322), (378, 379, 371, 370), (379, 341, 325, 371), (338, 380, 378, 339), (380, 381, 379, 378), (381, 340, 341, 379), (323, 372, 380, 338), (372, 373, 381, 380), (373, 324, 340, 381), (344, 383, 375, 329), (382, 343, 326, 374), (345, 385, 383, 344), (328, 377, 385, 345), (369, 357, 386, 387), (361, 367, 389, 388), (368, 369, 387, 390), (316, 368, 390, 391), (367, 366, 392, 389), (366, 317, 393, 392), (313, 361, 388, 394), (357, 309, 395, 386), (321, 313, 394, 396), (309, 320, 397, 395), (395, 397, 400, 401), (396, 394, 403, 402), (386, 395, 401, 404), (394, 388, 405, 403), (392, 393, 398, 406), (389, 392, 406, 407), (391, 390, 408, 399), (390, 387, 409, 408), (388, 389, 407, 405), (387, 386, 404, 409), (409, 404, 411, 410), (405, 407, 413, 412), (408, 409, 410, 414), (399, 408, 414, 415), (407, 406, 416, 413), (406, 398, 417, 416), (403, 405, 412, 418), (404, 401, 419, 411), (402, 403, 418, 420), (401, 400, 421, 419), (419, 421, 425, 424), (420, 418, 427, 426), (411, 419, 424, 428), (418, 412, 429, 427), (416, 417, 422, 430), (413, 416, 430, 431), (415, 414, 432, 423), (414, 410, 433, 432), (412, 413, 431, 429), (410, 411, 428, 433), (431, 426, 427, 429), (428, 424, 425, 433), (439, 443, 442, 434), (436, 441, 440, 438), (457, 456, 439, 434), (455, 454, 436, 438), (453, 457, 434, 435), (452, 453, 435, 444), (454, 451, 437, 436), (451, 450, 445, 437), (449, 455, 438, 440), (456, 448, 443, 439), (447, 449, 440, 441), (448, 446, 442, 443), (466, 467, 446, 448), (465, 464, 449, 447), (463, 466, 448, 456), (464, 462, 455, 449), (461, 469, 450, 451), (460, 461, 451, 454), (468, 459, 453, 452), (459, 458, 457, 453), (462, 460, 454, 455), (458, 463, 456, 457), (480, 481, 463, 458), (479, 478, 460, 462), (477, 480, 458, 459), (476, 477, 459, 468), (478, 475, 461, 460), (475, 474, 469, 461), (473, 479, 462, 464), (481, 472, 466, 463), (471, 473, 464, 465), (472, 470, 467, 466), (558, 547, 470, 472), (546, 554, 473, 471), (510, 558, 472, 481), (554, 506, 479, 473), (501, 550, 474, 475), (500, 501, 475, 478), (551, 499, 477, 476), (499, 498, 480, 477), (506, 500, 478, 479), (498, 510, 481, 480), (491, 540, 525, 483), (490, 491, 483, 482), (539, 490, 482, 522), (483, 525, 524, 485), (482, 483, 485, 484), (522, 482, 484, 523), (485, 524, 541, 493), (484, 485, 493, 492), (523, 484, 492, 538), (494, 543, 527, 486), (544, 495, 487, 529), (486, 527, 526, 488), (488, 526, 542, 496), (528, 489, 497, 545), (509, 556, 540, 491), (508, 509, 491, 490), (555, 508, 490, 539), (493, 541, 557, 507), (492, 493, 507, 506), (538, 492, 506, 554), (512, 559, 543, 494), (513, 512, 494, 495), (560, 513, 495, 544), (496, 542, 558, 510), (497, 496, 510, 511), (511, 561, 545, 497), (511, 510, 498, 499), (561, 511, 499, 551), (501, 500, 506, 507), (550, 501, 507, 557), (508, 555, 548, 502), (509, 508, 502, 503), (556, 509, 503, 552), (504, 549, 559, 512), (505, 504, 512, 513), (553, 505, 513, 560), (523, 538, 531, 515), (522, 523, 515, 514), (539, 522, 514, 530), (516, 533, 542, 526), (517, 516, 526, 527), (532, 517, 527, 543), (525, 540, 535, 518), (524, 525, 518, 519), (541, 524, 519, 534), (520, 537, 544, 529), (521, 520, 529, 528), (536, 521, 528, 545), (538, 554, 546, 531), (555, 539, 530, 548), (533, 547, 558, 542), (549, 532, 543, 559), (540, 556, 552, 535), (557, 541, 534, 550), (537, 553, 560, 544), (545, 561, 551, 536), (597, 571, 570, 594), (598, 599, 597, 596), (599, 572, 571, 597), (607, 606, 604, 605), (606, 576, 575, 604), (608, 577, 576, 606), (571, 621, 619, 570), (620, 576, 577, 618), (572, 623, 621, 571), (622, 575, 576, 620), (583, 631, 629, 584), (630, 580, 579, 628), (588, 635, 612, 563), (634, 590, 564, 613), (589, 637, 635, 588), (586, 640, 638, 587), (641, 592, 593, 639), (562, 610, 640, 586), (611, 565, 592, 641), (621, 653, 650, 619), (652, 620, 618, 651), (623, 655, 653, 621), (654, 622, 620, 652), (631, 663, 661, 629), (662, 630, 628, 660), (635, 667, 645, 612), (666, 634, 613, 644), (637, 669, 667, 635), (668, 636, 634, 666), (640, 672, 670, 638), (673, 641, 639, 671), (610, 642, 672, 640), (643, 611, 641, 673), (654, 652, 690, 686), (653, 655, 688, 691), (652, 651, 692, 690), (650, 653, 691, 693), (693, 691, 698, 695), (690, 692, 694, 699), (691, 688, 700, 698), (686, 690, 699, 701), (701, 699, 706, 702), (698, 700, 705, 707), (699, 694, 708, 706), (695, 698, 707, 709), (594, 721, 719, 595), (721, 720, 718, 719), (720, 586, 587, 718), (710, 562, 586, 720), (720, 721, 711, 710), (721, 594, 570, 711), (592, 724, 722, 593), (724, 725, 723, 722), (725, 608, 609, 723), (565, 712, 724, 592), (712, 713, 725, 724), (713, 577, 608, 725), (562, 710, 726, 610), (710, 711, 727, 726), (711, 570, 619, 727), (577, 713, 729, 618), (713, 712, 728, 729), (712, 565, 611, 728), (626, 731, 717, 585), (730, 615, 569, 716), (578, 715, 733, 627), (714, 566, 614, 732), (650, 735, 727, 619), (735, 734, 726, 727), (734, 642, 610, 726), (618, 729, 737, 651), (729, 728, 736, 737), (728, 611, 643, 736), (658, 739, 731, 626), (739, 738, 730, 731), (738, 647, 615, 730), (627, 733, 741, 659), (733, 732, 740, 741), (732, 614, 646, 740), (667, 759, 745, 645), (759, 758, 744, 745), (758, 666, 644, 744), (669, 761, 759, 667), (743, 643, 673, 765), (676, 773, 767, 679), (773, 772, 766, 767), (772, 674, 678, 766), (657, 753, 775, 689), (753, 752, 774, 775), (752, 656, 687, 774), (651, 751, 776, 692), (751, 750, 777, 776), (750, 650, 693, 777), (692, 776, 778, 694), (776, 777, 779, 778), (777, 693, 695, 779), (689, 775, 780, 696), (775, 774, 781, 780), (774, 687, 697, 781), (696, 780, 783, 704), (780, 781, 782, 783), (781, 697, 703, 782), (694, 778, 784, 708), (778, 779, 785, 784), (779, 695, 709, 785), (787, 786, 788, 789), (737, 791, 751, 651), (791, 790, 750, 751), (790, 735, 650, 750), (736, 793, 791, 737), (793, 792, 790, 791), (792, 734, 735, 790), (643, 743, 793, 736), (743, 742, 792, 793), (742, 642, 734, 792), (741, 795, 755, 659), (794, 739, 658, 754), (646, 746, 797, 740), (747, 647, 738, 796), (661, 757, 799, 798), (757, 756, 800, 799), (756, 660, 801, 800), (659, 755, 803, 802), (755, 754, 804, 803), (754, 658, 805, 804), (629, 661, 798, 806), (660, 628, 807, 801), (627, 659, 802, 808), (658, 626, 809, 805), (584, 629, 806, 810), (628, 579, 811, 807), (578, 627, 808, 812), (626, 585, 813, 809), (585, 584, 810, 813), (579, 578, 812, 811), (811, 812, 815, 814), (813, 810, 816, 817), (807, 811, 814, 820), (810, 806, 821, 816), (801, 807, 820, 824), (806, 798, 825, 821), (800, 801, 824, 828), (799, 800, 828, 829), (798, 799, 829, 825), (825, 829, 831, 830), (829, 828, 832, 831), (828, 824, 833, 832), (823, 827, 835, 834), (827, 826, 836, 835), (826, 822, 837, 836), (821, 825, 830, 838), (824, 820, 839, 833), (819, 823, 834, 840), (822, 818, 841, 837), (816, 821, 838, 842), (820, 814, 843, 839), (815, 819, 840, 844), (818, 817, 845, 841), (817, 816, 842, 845), (814, 815, 844, 843), (839, 843, 844, 840), (842, 838, 841, 845), (769, 684, 846, 847), (768, 769, 847, 848), (682, 768, 848, 849), (679, 767, 851, 850), (767, 766, 852, 851), (766, 678, 853, 852), (684, 685, 863, 846), (683, 682, 849, 865), (681, 677, 866, 862), (675, 680, 864, 867), (676, 679, 850, 868), (678, 674, 869, 853), (859, 858, 849, 848), (860, 859, 848, 847), (861, 860, 847, 846), (855, 854, 850, 851), (856, 855, 851, 852), (857, 856, 852, 853), (877, 861, 846, 863), (858, 876, 865, 849), (873, 875, 862, 866), (874, 871, 867, 864), (854, 872, 868, 850), (870, 857, 853, 869), (883, 596, 595, 882), (884, 598, 596, 883), (888, 607, 605, 887), (889, 609, 607, 888), (890, 637, 589, 879), (880, 591, 636, 891), (638, 892, 878, 587), (593, 881, 893, 639), (894, 669, 637, 890), (891, 636, 668, 895), (670, 896, 892, 638), (639, 893, 897, 671), (719, 898, 882, 595), (718, 899, 898, 719), (587, 878, 899, 718), (722, 900, 881, 593), (723, 901, 900, 722), (609, 889, 901, 723), (902, 761, 669, 894), (895, 668, 760, 903), (671, 897, 905, 763), (788, 786, 906, 907), (787, 789, 909, 908), (789, 788, 907, 909), (705, 787, 908, 910), (786, 702, 911, 906), (785, 709, 912, 913), (784, 785, 913, 914), (708, 784, 914, 915), (709, 707, 916, 912), (706, 708, 915, 917), (707, 705, 910, 916), (702, 706, 917, 911), (907, 917, 915, 914), (909, 907, 914, 913), (916, 909, 913, 912), (906, 911, 917, 907), (910, 908, 909, 916), (601, 929, 927, 600), (928, 599, 598, 926), (573, 919, 929, 601), (919, 918, 928, 929), (918, 572, 599, 928), (604, 933, 931, 605), (575, 921, 933, 604), (624, 935, 919, 573), (935, 934, 918, 919), (934, 623, 572, 918), (921, 575, 622, 936), (633, 939, 924, 582), (939, 938, 925, 924), (938, 631, 583, 925), (581, 923, 941, 632), (923, 922, 940, 941), (922, 580, 630, 940), (657, 943, 935, 624), (943, 942, 934, 935), (942, 655, 623, 934), (625, 937, 945, 656), (937, 936, 944, 945), (936, 622, 654, 944), (664, 947, 939, 633), (947, 946, 938, 939), (946, 663, 631, 938), (632, 941, 949, 665), (941, 940, 948, 949), (940, 630, 662, 948), (656, 945, 955, 687), (945, 944, 954, 955), (944, 654, 686, 954), (655, 942, 956, 688), (942, 943, 957, 956), (943, 657, 689, 957), (688, 956, 959, 700), (956, 957, 958, 959), (957, 689, 696, 958), (687, 955, 960, 697), (955, 954, 961, 960), (954, 686, 701, 961), (697, 960, 963, 703), (960, 961, 962, 963), (961, 701, 702, 962), (700, 959, 965, 705), (959, 958, 964, 965), (958, 696, 704, 964), (771, 966, 953, 677), (966, 967, 952, 953), (967, 773, 676, 952), (675, 951, 968, 770), (951, 950, 969, 968), (950, 674, 772, 969), (783, 970, 964, 704), (970, 971, 965, 964), (971, 787, 705, 965), (782, 972, 970, 783), (972, 973, 971, 970), (973, 786, 787, 971), (703, 963, 972, 782), (963, 962, 973, 972), (962, 702, 786, 973), (677, 953, 974, 866), (953, 952, 975, 974), (952, 676, 868, 975), (674, 950, 977, 869), (950, 951, 976, 977), (951, 675, 867, 976), (872, 980, 975, 868), (980, 981, 974, 975), (981, 873, 866, 974), (871, 979, 976, 867), (979, 978, 977, 976), (978, 870, 869, 977), (600, 927, 983, 885), (926, 598, 884, 982), (605, 931, 985, 887), (931, 930, 984, 985), (760, 758, 986, 987), (759, 761, 989, 988), (761, 760, 987, 989), (758, 759, 988, 986), (986, 988, 990, 991), (989, 987, 992, 993), (988, 989, 993, 990), (987, 986, 991, 992), (993, 992, 991, 990), (928, 926, 994, 995), (927, 929, 997, 996), (929, 928, 995, 997), (926, 927, 996, 994), (601, 600, 1001, 999), (589, 588, 998, 1000), (1000, 998, 1002, 1003), (999, 1001, 1004, 1005), (994, 996, 1006, 1007), (997, 995, 1009, 1008), (996, 997, 1008, 1006), (995, 994, 1007, 1009), (1009, 1007, 1011, 1010), (1006, 1008, 1013, 1012), (1008, 1009, 1010, 1013), (1007, 1006, 1012, 1011), (1005, 1004, 1017, 1015), (1003, 1002, 1014, 1016), (1013, 1010, 1011, 1012), (885, 983, 1019, 1020), (923, 581, 1021, 1018), (926, 982, 1023, 1022), (983, 927, 1024, 1025), (982, 983, 1025, 1023), (927, 926, 1022, 1024), (1024, 1022, 1023, 1025), (333, 1035, 1029, 317), (1035, 1034, 1028, 1029), (1034, 331, 316, 1028), (315, 1027, 1037, 332), (1027, 1026, 1036, 1037), (1026, 314, 330, 1036), (337, 1039, 1031, 319), (1039, 1038, 1030, 1031), (1038, 335, 318, 1030), (321, 1033, 1041, 336), (1033, 1032, 1040, 1041), (1032, 320, 334, 1040), (348, 1043, 1035, 333), (1042, 346, 331, 1034), (349, 1045, 1043, 348), (1044, 347, 346, 1042), (332, 1037, 1045, 349), (1036, 330, 347, 1044), (353, 1047, 1039, 337), (1047, 1046, 1038, 1039), (1046, 350, 335, 1038), (352, 1049, 1047, 353), (1049, 1048, 1046, 1047), (1048, 351, 350, 1046), (336, 1041, 1049, 352), (1041, 1040, 1048, 1049), (1040, 334, 351, 1048), (1051, 1050, 1026, 1027), (1050, 362, 314, 1026), (1052, 363, 362, 1050), (319, 1031, 1053, 365), (1031, 1030, 1052, 1053), (1030, 318, 363, 1052), (320, 1032, 1055, 397), (1032, 1033, 1054, 1055), (1033, 321, 396, 1054), (317, 1029, 1057, 393), (1029, 1028, 1056, 1057), (1028, 316, 391, 1056), (393, 1057, 1058, 398), (1057, 1056, 1059, 1058), (1056, 391, 399, 1059), (397, 1055, 1060, 400), (1055, 1054, 1061, 1060), (1054, 396, 402, 1061), (400, 1060, 1063, 421), (1060, 1061, 1062, 1063), (1061, 402, 420, 1062), (398, 1058, 1065, 417), (1058, 1059, 1064, 1065), (1059, 399, 415, 1064), (417, 1065, 1066, 422), (1065, 1064, 1067, 1066), (1064, 415, 423, 1067), (421, 1063, 1068, 425), (1063, 1062, 1069, 1068), (1062, 420, 426, 1069), (432, 1071, 1067, 423), (1071, 1070, 1066, 1067), (1070, 430, 422, 1066), (433, 1073, 1071, 432), (1073, 1072, 1070, 1071), (1072, 431, 430, 1070), (425, 1068, 1073, 433), (1068, 1069, 1072, 1073), (1069, 426, 431, 1072), (442, 1079, 1074, 434), (1079, 1078, 1075, 1074), (1078, 441, 436, 1075), (434, 1074, 1076, 435), (1074, 1075, 1077, 1076), (1075, 436, 437, 1077), (435, 1076, 1080, 444), (1076, 1077, 1081, 1080), (1077, 437, 445, 1081), (446, 1084, 1079, 442), (1084, 1085, 1078, 1079), (1085, 447, 441, 1078), (450, 1082, 1081, 445), (1082, 1083, 1080, 1081), (1083, 452, 444, 1080), (469, 1089, 1082, 450), (1089, 1088, 1083, 1082), (1088, 468, 452, 1083), (467, 1087, 1084, 446), (1087, 1086, 1085, 1084), (1086, 465, 447, 1085), (470, 1092, 1087, 467), (1092, 1093, 1086, 1087), (1093, 471, 465, 1086), (474, 1090, 1089, 469), (1090, 1091, 1088, 1089), (1091, 476, 468, 1088), (550, 1118, 1090, 474), (1118, 1119, 1091, 1090), (1119, 551, 476, 1091), (547, 1115, 1092, 470), (1115, 1114, 1093, 1092), (1114, 546, 471, 1093), (548, 1116, 1094, 502), (1116, 1117, 1095, 1094), (1117, 549, 504, 1095), (502, 1094, 1096, 503), (503, 1096, 1120, 552), (1096, 1097, 1121, 1120), (1097, 505, 553, 1121), (531, 1106, 1098, 515), (1106, 1107, 1099, 1098), (1107, 533, 516, 1099), (515, 1098, 1100, 514), (1098, 1099, 1101, 1100), (1099, 516, 517, 1101), (514, 1100, 1108, 530), (1100, 1101, 1109, 1108), (1101, 517, 532, 1109), (535, 1110, 1102, 518), (1111, 537, 520, 1103), (518, 1102, 1104, 519), (1103, 520, 521, 1105), (519, 1104, 1112, 534), (1105, 521, 536, 1113), (546, 1114, 1106, 531), (1114, 1115, 1107, 1106), (1115, 547, 533, 1107), (530, 1108, 1116, 548), (1108, 1109, 1117, 1116), (1109, 532, 549, 1117), (552, 1120, 1110, 535), (1120, 1121, 1111, 1110), (1121, 553, 537, 1111), (534, 1112, 1118, 550), (1112, 1113, 1119, 1118), (1113, 536, 551, 1119), (528, 529, 1123, 1122), (496, 497, 1125, 1124), (495, 494, 1126, 1127), (489, 528, 1122, 1128), (529, 487, 1129, 1123), (497, 489, 1128, 1125), (488, 496, 1124, 1130), (486, 488, 1130, 1131), (487, 495, 1127, 1129), (494, 486, 1131, 1126), (376, 384, 1133, 1132), (385, 377, 1134, 1135), (383, 385, 1135, 1136), (382, 374, 1137, 1138), (375, 383, 1136, 1139), (384, 342, 1140, 1133), (343, 382, 1138, 1141), (377, 376, 1132, 1134), (374, 375, 1139, 1137), (342, 343, 1141, 1140), (1128, 1130, 1124, 1125), (1123, 1129, 1128, 1122), (1129, 1131, 1130, 1128), (1127, 1126, 1131, 1129), (1133, 1140, 1141, 1138), (1136, 1138, 1137, 1139), (661, 1142, 1143, 757), (1142, 854, 855, 1143), (757, 1143, 1144, 756), (1143, 855, 856, 1144), (756, 1144, 1145, 660), (1144, 856, 857, 1145), (649, 1146, 1147, 749), (1146, 858, 859, 1147), (749, 1147, 1148, 748), (1147, 859, 860, 1148), (748, 1148, 1149, 648), (1148, 860, 861, 1149), (660, 1145, 1150, 662), (1145, 857, 870, 1150), (663, 1153, 1142, 661), (1153, 872, 854, 1142), (665, 1151, 1154, 632), (1151, 871, 874, 1154), (633, 1155, 1152, 664), (1155, 875, 873, 1152), (616, 1156, 1146, 649), (1156, 876, 858, 1146), (648, 1149, 1157, 617), (1149, 861, 877, 1157), (949, 1158, 1151, 665), (1158, 979, 871, 1151), (948, 1159, 1158, 949), (1159, 978, 979, 1158), (662, 1150, 1159, 948), (1150, 870, 978, 1159), (946, 1160, 1153, 663), (1160, 980, 872, 1153), (947, 1161, 1160, 946), (1161, 981, 980, 1160), (664, 1152, 1161, 947), (1152, 873, 981, 1161), (563, 1162, 1172, 588), (1162, 1163, 1173, 1172), (1163, 573, 601, 1173), (612, 1178, 1162, 563), (1178, 1179, 1163, 1162), (1179, 624, 573, 1163), (1165, 574, 625, 1181), (617, 1182, 1168, 568), (1182, 1183, 1169, 1168), (567, 1166, 1184, 616), (1166, 1167, 1185, 1184), (1167, 581, 632, 1185), (645, 1186, 1178, 612), (1186, 1187, 1179, 1178), (1187, 657, 624, 1179), (613, 1180, 1188, 644), (1180, 1181, 1189, 1188), (1181, 625, 656, 1189), (683, 1191, 1195, 682), (1191, 1190, 1194, 1195), (1190, 680, 675, 1194), (684, 1197, 1193, 685), (1197, 1196, 1192, 1193), (1196, 677, 681, 1192), (745, 1198, 1186, 645), (644, 1188, 1199, 744), (769, 1200, 1197, 684), (1200, 1201, 1196, 1197), (1201, 771, 677, 1196), (682, 1195, 1202, 768), (1195, 1194, 1203, 1202), (1194, 675, 770, 1203), (685, 1193, 1205, 863), (1193, 1192, 1204, 1205), (1192, 681, 862, 1204), (680, 1190, 1206, 864), (1190, 1191, 1207, 1206), (1191, 683, 865, 1207), (875, 1210, 1204, 862), (1210, 1211, 1205, 1204), (1211, 877, 863, 1205), (876, 1209, 1207, 865), (1209, 1208, 1206, 1207), (1208, 874, 864, 1206), (589, 1170, 1212, 879), (1170, 1171, 1213, 1212), (1171, 600, 885, 1213), (588, 1172, 1216, 998), (1172, 1173, 1217, 1216), (1173, 601, 999, 1217), (600, 1171, 1219, 1001), (1171, 1170, 1218, 1219), (1170, 589, 1000, 1218), (1001, 1219, 1221, 1004), (1219, 1218, 1220, 1221), (1218, 1000, 1003, 1220), (998, 1216, 1222, 1002), (1216, 1217, 1223, 1222), (1217, 999, 1005, 1223), (1002, 1222, 1224, 1014), (1222, 1223, 1225, 1224), (1223, 1005, 1015, 1225), (1004, 1221, 1227, 1017), (1221, 1220, 1226, 1227), (1220, 1003, 1016, 1226), (1014, 1224, 1226, 1016), (1224, 1225, 1227, 1226), (1225, 1015, 1017, 1227), (1154, 1229, 1185, 632), (1229, 1228, 1184, 1185), (1228, 1156, 616, 1184), (874, 1208, 1229, 1154), (1208, 1209, 1228, 1229), (1209, 876, 1156, 1228), (1157, 1230, 1182, 617), (1230, 1231, 1183, 1182), (1231, 1155, 633, 1183), (877, 1211, 1230, 1157), (1211, 1210, 1231, 1230), (1210, 875, 1155, 1231), (1199, 1188, 1232, 1233), (1198, 1199, 1233, 1234), (1186, 1198, 1234, 1235), (1189, 656, 1237, 1236), (1188, 1189, 1236, 1232), (657, 1187, 1238, 1239), (1187, 1186, 1235, 1238), (753, 657, 1239, 1240), (752, 753, 1240, 1241), (656, 752, 1241, 1237), (1237, 1241, 1242, 1243), (1241, 1240, 1244, 1242), (1240, 1239, 1245, 1244), (1238, 1235, 1246, 1247), (1239, 1238, 1247, 1245), (1232, 1236, 1249, 1248), (1236, 1237, 1243, 1249), (1235, 1234, 1250, 1246), (1234, 1233, 1251, 1250), (1233, 1232, 1248, 1251), (1251, 1248, 1253, 1252), (1250, 1251, 1252, 1254), (1246, 1250, 1254, 1255), (1249, 1243, 1256, 1257), (1248, 1249, 1257, 1253), (1245, 1247, 1258, 1259), (1247, 1246, 1255, 1258), (1244, 1245, 1259, 1260), (1242, 1244, 1260, 1261), (1243, 1242, 1261, 1256), (1256, 1261, 1262, 1263), (1261, 1260, 1264, 1262), (1260, 1259, 1265, 1264), (1258, 1255, 1267, 1266), (1259, 1258, 1266, 1265), (1253, 1257, 1269, 1268), (1257, 1256, 1263, 1269), (1255, 1254, 1270, 1267), (1254, 1252, 1271, 1270), (1252, 1253, 1268, 1271), (1271, 1268, 1273, 1272), (1270, 1271, 1272, 1274), (1267, 1270, 1274, 1275), (1269, 1263, 1277, 1276), (1268, 1269, 1276, 1273), (1265, 1266, 1278, 1279), (1266, 1267, 1275, 1278), (1264, 1265, 1279, 1280), (1262, 1264, 1280, 1281), (1263, 1262, 1281, 1277), (1276, 1277, 1281, 1282), (1273, 1276, 1282, 1272), (1282, 1281, 1280, 1283), (1272, 1282, 1283, 1274), (1283, 1280, 1279, 1278), (1274, 1283, 1278, 1275), (608, 606, 1284, 1285), (607, 609, 1287, 1286), (597, 594, 1288, 1289), (595, 596, 1291, 1290), (609, 608, 1285, 1287), (606, 607, 1286, 1284), (596, 597, 1289, 1291), (594, 595, 1290, 1288), (1287, 1285, 1284, 1286), (1291, 1289, 1288, 1290), (763, 905, 1293, 1292), (904, 762, 1295, 1296), (747, 796, 1298, 1294), (797, 746, 1297, 1299), (796, 794, 1300, 1298), (795, 797, 1299, 1301), (794, 754, 1302, 1300), (755, 795, 1301, 1303), (765, 763, 1292, 1304), (762, 764, 1305, 1295), (764, 765, 1304, 1305), (754, 755, 1303, 1302), (1302, 1303, 1307, 1306), (1305, 1304, 1308, 1309), (1295, 1305, 1309, 1310), (1304, 1292, 1311, 1308), (1303, 1301, 1312, 1307), (1300, 1302, 1306, 1313), (1301, 1299, 1314, 1312), (1298, 1300, 1313, 1315), (1299, 1297, 1316, 1314), (1294, 1298, 1315, 1317), (1296, 1295, 1310, 1318), (1292, 1293, 1319, 1311), (1309, 1308, 1311, 1310), (1312, 1313, 1306, 1307), (1314, 1315, 1313, 1312), (1316, 1317, 1315, 1314), (1311, 1319, 1318, 1310), (827, 823, 1320, 1321), (826, 827, 1321, 1322), (822, 826, 1322, 1323), (823, 819, 1324, 1320), (818, 822, 1323, 1325), (819, 815, 1326, 1324), (817, 818, 1325, 1327), (813, 817, 1327, 1328), (815, 812, 1329, 1326), (809, 813, 1328, 1330), (812, 808, 1331, 1329), (805, 809, 1330, 1332), (808, 802, 1333, 1331), (804, 805, 1332, 1334), (803, 804, 1334, 1335), (802, 803, 1335, 1333), (1333, 1335, 1321, 1320), (1335, 1334, 1322, 1321), (1334, 1332, 1323, 1322), (1331, 1333, 1320, 1324), (1332, 1330, 1325, 1323), (1329, 1331, 1324, 1326), (1330, 1328, 1327, 1325), (794, 796, 1337, 1336), (797, 795, 1338, 1339), (740, 797, 1339, 1340), (796, 738, 1341, 1337), (795, 741, 1342, 1338), (739, 794, 1336, 1343), (714, 732, 1345, 1344), (733, 715, 1346, 1347), (730, 716, 1348, 1349), (717, 731, 1351, 1350), (741, 740, 1340, 1342), (738, 739, 1343, 1341), (732, 733, 1347, 1345), (731, 730, 1349, 1351), (716, 717, 1350, 1348), (715, 714, 1344, 1346), (1337, 1341, 1343, 1336), (1340, 1339, 1338, 1342), (1346, 1344, 1345, 1347), (1351, 1349, 1348, 1350), (1213, 885, 1352, 1353), (1212, 1213, 1353, 1354), (879, 1212, 1354, 1355), (581, 1167, 1357, 1356), (1167, 1166, 1358, 1357), (1166, 567, 1359, 1358), (1358, 1359, 1360, 1364), (1357, 1358, 1364, 1365), (1356, 1357, 1365, 1363), (1355, 1354, 1366, 1361), (1354, 1353, 1367, 1366), (1353, 1352, 1362, 1367), (1215, 886, 1368, 1369), (1214, 1215, 1369, 1370), (880, 1214, 1370, 1371), (602, 1175, 1373, 1372), (1175, 1174, 1374, 1373), (1174, 591, 1375, 1374), (984, 930, 1376, 1377), (886, 984, 1377, 1368), (930, 602, 1372, 1376), (591, 880, 1371, 1375), (1374, 1375, 1371, 1370), (1373, 1374, 1370, 1369), (1372, 1373, 1369, 1368), (1376, 1372, 1368, 1377), (1169, 1183, 1379, 1378), (1183, 633, 1380, 1379), (582, 1169, 1378, 1381), (633, 582, 1381, 1380), (1379, 1380, 1381, 1378), (1203, 1201, 1382, 1383), (1200, 1202, 1385, 1384), (1202, 1203, 1383, 1385), (1201, 1200, 1384, 1382), (1385, 1383, 1382, 1384), (968, 966, 1386, 1387), (770, 968, 1387, 1388), (966, 771, 1389, 1386), (771, 770, 1388, 1389), (1388, 1387, 1386, 1389), (967, 969, 1391, 1390), (969, 772, 1392, 1391), (773, 967, 1390, 1393), (772, 773, 1393, 1392), (1391, 1392, 1393, 1390), (1096, 1094, 1394, 1395), (505, 1097, 1397, 1396), (1097, 1096, 1395, 1397), (1095, 504, 1398, 1399), (1094, 1095, 1399, 1394), (1052, 1050, 1400, 1401), (365, 1053, 1403, 1402), (1053, 1052, 1401, 1403), (1051, 364, 1404, 1405), (1050, 1051, 1405, 1400), (504, 505, 1396, 1398), (364, 365, 1402, 1404), (1399, 1398, 1396, 1397), (1403, 1401, 1400, 1405), (1402, 1403, 1405, 1404), (1105, 1113, 1407, 1406), (1112, 1104, 1408, 1409), (1103, 1105, 1406, 1410), (1104, 1102, 1411, 1408), (1111, 1103, 1410, 1412), (1102, 1110, 1413, 1411), (1113, 1112, 1409, 1407), (1110, 1111, 1412, 1413), (1036, 1044, 1415, 1414), (1045, 1037, 1416, 1417), (1044, 1042, 1418, 1415), (1043, 1045, 1417, 1419), (1042, 1034, 1420, 1418), (1035, 1043, 1419, 1421), (1037, 1036, 1414, 1416), (1034, 1035, 1421, 1420), (1420, 1421, 1423, 1422), (1416, 1414, 1425, 1424), (1421, 1419, 1426, 1423), (1418, 1420, 1422, 1427), (1419, 1417, 1428, 1426), (1415, 1418, 1427, 1429), (1417, 1416, 1424, 1428), (1414, 1415, 1429, 1425), (1413, 1412, 1431, 1430), (1407, 1409, 1432, 1433), (1411, 1413, 1430, 1434), (1412, 1410, 1435, 1431), (1408, 1411, 1434, 1436), (1410, 1406, 1437, 1435), (1409, 1408, 1436, 1432), (1406, 1407, 1433, 1437), (1437, 1433, 1438, 1439), (1432, 1436, 1441, 1440), (1436, 1434, 1443, 1441), (1431, 1435, 1442, 1444), (1434, 1430, 1445, 1443), (1433, 1432, 1440, 1438), (1430, 1431, 1444, 1445), (1425, 1429, 1446, 1447), (1428, 1424, 1448, 1449), (1429, 1427, 1450, 1446), (1427, 1422, 1452, 1450), (1423, 1426, 1451, 1453), (1424, 1425, 1447, 1448), (1422, 1423, 1453, 1452), (1441, 1439, 1438, 1440), (1445, 1444, 1442, 1443), (1448, 1447, 1446, 1449), (1451, 1450, 1452, 1453), (1367, 1362, 1454, 1455), (1366, 1367, 1455, 1456), (1361, 1366, 1456, 1457), (1363, 1365, 1459, 1458), (1365, 1364, 1460, 1459), (1364, 1360, 1461, 1460), (1362, 1352, 1462, 1454), (1356, 1363, 1458, 1463), (1360, 1359, 1464, 1461), (1355, 1361, 1457, 1465), (1359, 567, 1466, 1464), (581, 1356, 1463, 1467), (879, 1355, 1465, 1468), (1352, 885, 1469, 1462), (1318, 1319, 1471, 1470), (1317, 1316, 1472, 1473), (1319, 1293, 1474, 1471), (1296, 1318, 1470, 1475), (1294, 1317, 1473, 1476), (1316, 1297, 1477, 1472), (1297, 746, 1478, 1477), (904, 1296, 1475, 1479), (747, 1294, 1476, 1480), (1293, 905, 1481, 1474), (886, 1215, 1483, 1482), (1215, 1214, 1484, 1483), (1214, 880, 1485, 1484), (1169, 582, 1486, 1487), (1168, 1169, 1487, 1488), (568, 1168, 1488, 1489), (1018, 1021, 1491, 1490), (1021, 581, 1467, 1491), (885, 1020, 1492, 1469), (1020, 1019, 1493, 1492), (1019, 983, 1494, 1493), (923, 1018, 1490, 1495), (887, 985, 1497, 1496), (985, 984, 1498, 1497), (984, 886, 1482, 1498), (983, 982, 1499, 1494), (982, 884, 1500, 1499), (925, 583, 1501, 1502), (924, 925, 1502, 1503), (582, 924, 1503, 1486), (922, 923, 1495, 1504), (580, 922, 1504, 1505), (905, 897, 1506, 1481), (896, 904, 1479, 1507), (895, 903, 1509, 1508), (903, 902, 1510, 1509), (902, 894, 1511, 1510), (901, 889, 1512, 1513), (900, 901, 1513, 1514), (881, 900, 1514, 1515), (899, 878, 1516, 1517), (898, 899, 1517, 1518), (882, 898, 1518, 1519), (897, 893, 1520, 1506), (892, 896, 1507, 1521), (891, 895, 1508, 1522), (894, 890, 1523, 1511), (893, 881, 1515, 1520), (878, 892, 1521, 1516), (880, 891, 1522, 1485), (890, 879, 1468, 1523), (889, 888, 1524, 1512), (888, 887, 1496, 1524), (884, 883, 1525, 1500), (883, 882, 1519, 1525), (649, 749, 1527, 1526), (749, 748, 1528, 1527), (748, 648, 1529, 1528), (647, 747, 1480, 1530), (746, 646, 1531, 1478), (585, 717, 1533, 1532), (717, 716, 1534, 1533), (716, 569, 1535, 1534), (715, 578, 1536, 1537), (714, 715, 1537, 1538), (566, 714, 1538, 1539), (616, 649, 1526, 1540), (648, 617, 1541, 1529), (615, 647, 1530, 1542), (646, 614, 1543, 1531), (617, 568, 1489, 1541), (567, 616, 1540, 1466), (569, 615, 1542, 1535), (614, 566, 1539, 1543), (584, 585, 1532, 1544), (583, 584, 1544, 1501), (579, 580, 1505, 1545), (578, 579, 1545, 1536), (1455, 1454, 1458, 1459), (1456, 1455, 1459, 1460), (1457, 1456, 1460, 1461), (1462, 1463, 1458, 1454), (1464, 1465, 1457, 1461), (1466, 1468, 1465, 1464), (1469, 1467, 1463, 1462), (1471, 1473, 1472, 1470), (1474, 1476, 1473, 1471), (1477, 1475, 1470, 1472), (1478, 1479, 1475, 1477), (1481, 1480, 1476, 1474), (1484, 1485, 1489, 1488), (1482, 1483, 1487, 1486), (1492, 1493, 1490, 1491), (1467, 1469, 1492, 1491), (1494, 1495, 1490, 1493), (1497, 1498, 1503, 1502), (1496, 1497, 1502, 1501), (1499, 1500, 1505, 1504), (1494, 1499, 1504, 1495), (1506, 1530, 1480, 1481), (1479, 1478, 1531, 1507), (1529, 1508, 1509, 1528), (1528, 1509, 1510, 1527), (1527, 1510, 1511, 1526), (1516, 1539, 1538, 1517), (1517, 1538, 1537, 1518), (1518, 1537, 1536, 1519), (1520, 1542, 1530, 1506), (1507, 1531, 1543, 1521), (1541, 1522, 1508, 1529), (1526, 1511, 1523, 1540), (1515, 1535, 1542, 1520), (1521, 1543, 1539, 1516), (1489, 1485, 1522, 1541), (1540, 1523, 1468, 1466), (1532, 1512, 1524, 1544), (1544, 1524, 1496, 1501), (1505, 1500, 1525, 1545), (1545, 1525, 1519, 1536), (1051, 1027, 1546, 1547), (364, 1051, 1547, 1548), (1027, 315, 1549, 1546), (315, 364, 1548, 1549), (1548, 1547, 1546, 1549), (349, 342, 1550, 1551), (332, 349, 1551, 1552), (342, 327, 1553, 1550), (327, 332, 1552, 1553), (1550, 1553, 1552, 1551), (384, 376, 1554, 1555), (342, 384, 1555, 1556), (376, 327, 1557, 1554), (327, 342, 1556, 1557), (1554, 1557, 1556, 1555), (1138, 1136, 1558, 1559), (1133, 1138, 1559, 1560), (1135, 1133, 1560, 1561), (1136, 1135, 1561, 1558), (1561, 1560, 1559, 1558), (1133, 1135, 1563, 1562), (1134, 1132, 1564, 1565), (1135, 1134, 1565, 1563), (1132, 1133, 1562, 1564), (1565, 1564, 1562, 1563), (360, 374, 1567, 1566), (374, 326, 1568, 1567), (310, 360, 1566, 1569), (343, 348, 1571, 1570), (348, 333, 1572, 1571), (326, 343, 1570, 1568), (333, 317, 1573, 1572), (317, 310, 1569, 1573), (1567, 1568, 1569, 1566), (1568, 1570, 1571, 1572), (1569, 1568, 1572, 1573), (904, 896, 1574, 1575), (762, 904, 1575, 1576), (896, 670, 1577, 1574), (742, 764, 1579, 1578), (764, 762, 1576, 1579), (642, 742, 1578, 1580), (672, 642, 1580, 1581), (670, 672, 1581, 1577), (1577, 1581, 1583, 1582), (1581, 1580, 1584, 1583), (1580, 1578, 1585, 1584), (1579, 1576, 1586, 1587), (1578, 1579, 1587, 1585), (1574, 1577, 1582, 1588), (1576, 1575, 1589, 1586), (1575, 1574, 1588, 1589), (1589, 1588, 1590, 1591), (1586, 1589, 1591, 1592), (1588, 1582, 1593, 1590), (1585, 1587, 1595, 1594), (1587, 1586, 1592, 1595), (1584, 1585, 1594, 1596), (1583, 1584, 1596, 1597), (1582, 1583, 1597, 1593), (1592, 1591, 1590, 1593), (1596, 1594, 1595, 1597), (1597, 1595, 1592, 1593), (743, 765, 1599, 1598), (764, 742, 1600, 1601), (765, 764, 1601, 1599), (742, 743, 1598, 1600), (1600, 1598, 1599, 1601), (763, 765, 1603, 1602), (765, 673, 1604, 1603), (671, 763, 1602, 1605), (673, 671, 1605, 1604), (1603, 1604, 1605, 1602), (1535, 1515, 1606, 1607), (1512, 1532, 1609, 1608), (1534, 1535, 1607, 1610), (1533, 1534, 1610, 1611), (1532, 1533, 1611, 1609), (1515, 1514, 1612, 1606), (1514, 1513, 1613, 1612), (1513, 1512, 1608, 1613), (1613, 1608, 1615, 1614), (1612, 1613, 1614, 1616), (1606, 1612, 1616, 1617), (1609, 1611, 1618, 1619), (1611, 1610, 1620, 1618), (1610, 1607, 1621, 1620), (1608, 1609, 1619, 1615), (1607, 1606, 1617, 1621), (1615, 1619, 1618, 1614), (1614, 1618, 1620, 1616), (1616, 1620, 1621, 1617), (841, 838, 1622, 1623), (839, 840, 1625, 1624), (837, 841, 1623, 1626), (840, 834, 1627, 1625), (833, 839, 1624, 1628), (838, 830, 1629, 1622), (836, 837, 1626, 1630), (835, 836, 1630, 1631), (834, 835, 1631, 1627), (832, 833, 1628, 1632), (831, 832, 1632, 1633), (830, 831, 1633, 1629), (1629, 1633, 1635, 1634), (1633, 1632, 1636, 1635), (1632, 1628, 1637, 1636), (1627, 1631, 1639, 1638), (1631, 1630, 1640, 1639), (1630, 1626, 1641, 1640), (1622, 1629, 1634, 1642), (1628, 1624, 1643, 1637), (1625, 1627, 1638, 1644), (1626, 1623, 1645, 1641), (1624, 1625, 1644, 1643), (1623, 1622, 1642, 1645), (1636, 1637, 1638, 1639), (1635, 1636, 1639, 1640), (1634, 1635, 1640, 1641), (1637, 1643, 1644, 1638), (1642, 1634, 1641, 1645), (1199, 1198, 1646, 1647), (744, 1199, 1647, 1648), (1198, 745, 1649, 1646), (745, 744, 1648, 1649), (1649, 1648, 1650, 1651), (1646, 1649, 1651, 1652), (1648, 1647, 1653, 1650), (1647, 1646, 1652, 1653), (1653, 1652, 1655, 1654), (1650, 1653, 1654, 1656), (1652, 1651, 1657, 1655), (1651, 1650, 1656, 1657), (1657, 1656, 1659, 1658), (1655, 1657, 1658, 1660), (1656, 1654, 1661, 1659), (1654, 1655, 1660, 1661), (1661, 1660, 1663, 1662), (1659, 1661, 1662, 1664), (1660, 1658, 1665, 1663), (1658, 1659, 1664, 1665), (1665, 1664, 1667, 1666), (1663, 1665, 1666, 1668), (1664, 1662, 1669, 1667), (1662, 1663, 1668, 1669), (1669, 1668, 1670, 1671), (1667, 1669, 1671, 1672), (1668, 1666, 1673, 1670), (1666, 1667, 1672, 1673), (1672, 1671, 1670, 1673), (1164, 1176, 1675, 1674), (1177, 1165, 1676, 1677), (1176, 1177, 1677, 1675), (1165, 1164, 1674, 1676), (1676, 1674, 1679, 1678), (1675, 1677, 1681, 1680), (1677, 1676, 1678, 1681), (1674, 1675, 1680, 1679), (1678, 1679, 1680, 1681), (1176, 1164, 1682, 1683), (590, 1176, 1683, 1684), (1164, 564, 1685, 1682), (564, 590, 1684, 1685), (1685, 1684, 1687, 1686), (1682, 1685, 1686, 1688), (1684, 1683, 1689, 1687), (1683, 1682, 1688, 1689), (1688, 1686, 1687, 1689), (1165, 1177, 1691, 1690), (1177, 603, 1692, 1691), (574, 1165, 1690, 1693), (603, 574, 1693, 1692), (1692, 1693, 1695, 1694), (1693, 1690, 1696, 1695), (1691, 1692, 1694, 1697), (1690, 1691, 1697, 1696), (1696, 1697, 1699, 1698), (1697, 1694, 1700, 1699), (1695, 1696, 1698, 1701), (1694, 1695, 1701, 1700), (1701, 1698, 1699, 1700), (932, 920, 1702, 1703), (603, 932, 1703, 1704), (920, 574, 1705, 1702), (574, 603, 1704, 1705), (1705, 1704, 1706, 1707), (1702, 1705, 1707, 1708), (1704, 1703, 1709, 1706), (1703, 1702, 1708, 1709), (1708, 1707, 1706, 1709), (920, 932, 1711, 1710), (933, 921, 1712, 1713), (932, 933, 1713, 1711), (921, 920, 1710, 1712), (1712, 1710, 1714, 1715), (1711, 1713, 1717, 1716), (1713, 1712, 1715, 1717), (1710, 1711, 1716, 1714), (1715, 1714, 1716, 1717), (603, 1177, 1719, 1718), (1177, 1176, 1720, 1719), (1176, 590, 1721, 1720), (1175, 602, 1722, 1723), (1174, 1175, 1723, 1724), (591, 1174, 1724, 1725), (931, 933, 1727, 1726), (933, 932, 1728, 1727), (932, 603, 1718, 1728), (930, 931, 1726, 1729), (602, 930, 1729, 1722), (590, 591, 1725, 1721), (1721, 1725, 1731, 1730), (1722, 1729, 1732, 1733), (1729, 1726, 1734, 1732), (1728, 1718, 1736, 1735), (1727, 1728, 1735, 1737), (1726, 1727, 1737, 1734), (1725, 1724, 1738, 1731), (1724, 1723, 1739, 1738), (1723, 1722, 1733, 1739), (1720, 1721, 1730, 1740), (1719, 1720, 1740, 1741), (1718, 1719, 1741, 1736), (1737, 1735, 1732, 1734), (1735, 1736, 1733, 1732), (1736, 1741, 1739, 1733), (1741, 1740, 1738, 1739), (1740, 1730, 1731, 1738), (1165, 1181, 1743, 1742), (1181, 1180, 1744, 1743), (1180, 613, 1745, 1744), (1164, 1165, 1742, 1746), (564, 1164, 1746, 1747), (613, 564, 1747, 1745), (1745, 1747, 1748, 1749), (1747, 1746, 1750, 1748), (1746, 1742, 1751, 1750), (1744, 1745, 1749, 1752), (1743, 1744, 1752, 1753), (1742, 1743, 1753, 1751), (1748, 1750, 1752, 1749), (1750, 1751, 1753, 1752), (921, 936, 1755, 1754), (937, 625, 1756, 1757), (936, 937, 1757, 1755), (920, 921, 1754, 1758), (574, 920, 1758, 1759), (625, 574, 1759, 1756), (1756, 1759, 1761, 1760), (1759, 1758, 1762, 1761), (1758, 1754, 1763, 1762), (1755, 1757, 1765, 1764), (1757, 1756, 1760, 1765), (1754, 1755, 1764, 1763), (1761, 1762, 1765, 1760), (1762, 1763, 1764, 1765), (758, 760, 1767, 1766), (760, 668, 1768, 1767), (666, 758, 1766, 1769), (668, 666, 1769, 1768), (1768, 1769, 1771, 1770), (1769, 1766, 1772, 1771), (1767, 1768, 1770, 1773), (1766, 1767, 1773, 1772), (1773, 1770, 1771, 1772), (902, 903, 1775, 1774), (903, 760, 1776, 1775), (761, 902, 1774, 1777), (760, 761, 1777, 1776), (1775, 1776, 1777, 1774), (1450, 1451, 1779, 1778), (1449, 1446, 1780, 1781), (1443, 1442, 1782, 1783), (1439, 1441, 1785, 1784), (1451, 1426, 1786, 1779), (1446, 1450, 1778, 1780), (1428, 1449, 1781, 1787), (1441, 1443, 1783, 1785), (1442, 1435, 1788, 1782), (1437, 1439, 1784, 1789), (1435, 1437, 1789, 1788), (1426, 1428, 1787, 1786), (1786, 1787, 1791, 1790), (1788, 1789, 1793, 1792), (1789, 1784, 1794, 1793), (1782, 1788, 1792, 1795), (1785, 1783, 1797, 1796), (1787, 1781, 1798, 1791), (1780, 1778, 1799, 1800), (1779, 1786, 1790, 1801), (1784, 1785, 1796, 1794), (1783, 1782, 1795, 1797), (1781, 1780, 1800, 1798), (1778, 1779, 1801, 1799), (1792, 1793, 1794, 1795), (1790, 1791, 1798, 1801), (1797, 1795, 1794, 1796), (1798, 1800, 1799, 1801), (1399, 1397, 1802, 1803), (1394, 1399, 1803, 1804), (1397, 1395, 1805, 1802), (1395, 1394, 1804, 1805), (1805, 1804, 1806, 1807), (1802, 1805, 1807, 1808), (1804, 1803, 1809, 1806), (1803, 1802, 1808, 1809), (1809, 1808, 1810, 1811), (1806, 1809, 1811, 1812), (1808, 1807, 1813, 1810), (1807, 1806, 1812, 1813), (1812, 1811, 1810, 1813), (634, 636, 1815, 1814), (636, 591, 1816, 1815), (590, 634, 1814, 1817), (591, 590, 1817, 1816), (1816, 1817, 1818, 1819), (1817, 1814, 1820, 1818), (1815, 1816, 1819, 1821), (1814, 1815, 1821, 1820), (1821, 1819, 1818, 1820), (1487, 1483, 1822, 1823), (1484, 1488, 1825, 1824), (1488, 1487, 1823, 1825), (1483, 1484, 1824, 1822), (1822, 1824, 1825, 1823), (1503, 1498, 1826, 1827), (1482, 1486, 1829, 1828), (1486, 1503, 1827, 1829), (1498, 1482, 1828, 1826), (1826, 1828, 1829, 1827), (289, 274, 1830, 1831), (277, 288, 1833, 1832), (287, 289, 1831, 1834), (288, 286, 1835, 1833), (285, 287, 1834, 1836), (286, 284, 1837, 1835), (283, 285, 1836, 1838), (284, 282, 1839, 1837), (281, 283, 1838, 1840), (282, 280, 1841, 1839), (279, 281, 1840, 1842), (280, 278, 1843, 1841), (275, 279, 1842, 1844), (278, 276, 1845, 1843), (276, 277, 1832, 1845), (274, 275, 1844, 1830), (1830, 1844, 1847, 1846), (1845, 1832, 1849, 1848), (1843, 1845, 1848, 1850), (1844, 1842, 1851, 1847), (1841, 1843, 1850, 1852), (1842, 1840, 1853, 1851), (1839, 1841, 1852, 1854), (1840, 1838, 1855, 1853), (1837, 1839, 1854, 1856), (1838, 1836, 1857, 1855), (1835, 1837, 1856, 1858), (1836, 1834, 1859, 1857), (1833, 1835, 1858, 1860), (1834, 1831, 1861, 1859), (1832, 1833, 1860, 1849), (1831, 1830, 1846, 1861), (1849, 1846, 1847, 1848), (1851, 1850, 1848, 1847), (1853, 1852, 1850, 1851), (1855, 1854, 1852, 1853), (1857, 1856, 1854, 1855), (1859, 1858, 1856, 1857), (1861, 1860, 1858, 1859), (1846, 1849, 1860, 1861), (255, 1867, 1864, 252), (1867, 1866, 1863, 1864), (1866, 1865, 1862, 1863), (1865, 161, 162, 1862), (252, 1864, 1870, 258), (1864, 1863, 1869, 1870), (1863, 1862, 1868, 1869), (1862, 162, 163, 1868), (258, 1870, 1873, 261), (1870, 1869, 1872, 1873), (1869, 1868, 1871, 1872), (1868, 163, 164, 1871), (261, 1873, 1876, 264), (1873, 1872, 1875, 1876), (1872, 1871, 1874, 1875), (1871, 164, 165, 1874), (264, 1876, 1879, 267), (1876, 1875, 1878, 1879), (1875, 1874, 1877, 1878), (1874, 165, 166, 1877), (267, 1879, 1882, 270), (1879, 1878, 1881, 1882), (1878, 1877, 1880, 1881), (1877, 166, 167, 1880), (270, 1882, 1885, 273), (1881, 1880, 1883, 1884), (161, 1865, 1883, 168), (1866, 1867, 1885, 1884), (1867, 255, 273, 1885), (1883, 1880, 1887, 1886), (168, 1883, 1886, 1888), (1880, 167, 1889, 1887), (167, 168, 1888, 1889), (1887, 1889, 1888, 1886), (1881, 1884, 1891, 1890), (1885, 1882, 1893, 1892), (1884, 1885, 1892, 1891), (1882, 1881, 1890, 1893), (1893, 1890, 1891, 1892), (1866, 1884, 1894, 1895), (1883, 1865, 1897, 1896), (1884, 1883, 1896, 1894), (1865, 1866, 1895, 1897), (1897, 1895, 1894, 1896), (208, 207, 1898, 1899), (194, 208, 1899, 1900), (207, 195, 1901, 1898), (206, 205, 1902, 1903), (196, 206, 1903, 1904), (205, 197, 1905, 1902), (204, 203, 1906, 1907), (198, 204, 1907, 1908), (203, 199, 1909, 1906), (202, 193, 1910, 1911), (201, 202, 1911, 1912), (200, 201, 1912, 1913), (193, 200, 1913, 1910), (199, 198, 1908, 1909), (197, 196, 1904, 1905), (195, 194, 1900, 1901), (1901, 1900, 1899, 1898), (1905, 1904, 1903, 1902), (1909, 1908, 1907, 1906), (1910, 1913, 1912, 1911), (1201, 1203, 1915, 1914), (1202, 1200, 1916, 1917), (1203, 770, 1918, 1915), (768, 1202, 1917, 1919), (771, 1201, 1914, 1920), (1200, 769, 1921, 1916), (969, 967, 1922, 1923), (966, 968, 1925, 1924), (968, 969, 1923, 1925), (967, 966, 1924, 1922), (770, 771, 1920, 1918), (769, 768, 1919, 1921), (1915, 1918, 1920, 1914), (1919, 1917, 1916, 1921), (1925, 1923, 1922, 1924), (55, 54, 1926, 1927), (41, 55, 1927, 1928), (54, 42, 1929, 1926), (53, 52, 1930, 1931), (43, 53, 1931, 1932), (52, 44, 1933, 1930), (51, 50, 1934, 1935), (45, 51, 1935, 1936), (50, 46, 1937, 1934), (49, 40, 1938, 1939), (48, 49, 1939, 1940), (47, 48, 1940, 1941), (40, 47, 1941, 1938), (46, 45, 1936, 1937), (44, 43, 1932, 1933), (42, 41, 1928, 1929), (1929, 1928, 1927, 1926), (1933, 1932, 1931, 1930), (1937, 1936, 1935, 1934), (1938, 1941, 1940, 1939)])
me_cube.materials.append(mat_material)
me_cube.use_remesh_preserve_volume = False
me_cube.use_remesh_preserve_attributes = False
me_cube.use_mirror_vertex_groups = False
me_cube.update()

# ---- objects
ob_cube = bpy.data.objects.new('Cube', me_cube)
ob_lamp = bpy.data.objects.new('Lamp', light_lamp)
ob_camera = bpy.data.objects.new('Camera', cam_camera)

# ---- transforms, parenting, visibility, modifiers, constraints
ob_cube.location = (0.0, 0.0, 0.0)
ob_cube.lock_rotations_4d = False
ob_cube.empty_display_type = 'ARROWS'
ob_cube.lineart.crease_threshold = 0.0
ob_lamp.location = (4.076, 1.005, 5.904)
ob_lamp.rotation_euler = (0.6503, 0.05522, 1.866)
ob_lamp.lock_rotations_4d = False
ob_lamp.empty_display_type = 'ARROWS'
ob_lamp.color = (0.0, 0.0, 0.0, 0.0)
ob_lamp.lineart.crease_threshold = 0.0
ob_camera.location = (7.481, -6.508, 5.344)
ob_camera.rotation_euler = (1.109, 0.01082, 0.8149)
ob_camera.lock_rotations_4d = False
ob_camera.empty_display_type = 'ARROWS'
ob_camera.color = (0.0, 0.0, 0.0, 0.0)
ob_camera.display_type = 'WIRE'
ob_camera.lineart.crease_threshold = 0.0

# ---- collection membership
col_collection_1.objects.link(ob_cube)
col_collection_1.objects.link(ob_lamp)
col_collection_1.objects.link(ob_camera)

# ---- scene / render settings (as saved in the file)
scene.camera = ob_camera
scene.frame_start = 1; scene.frame_end = 250; scene.frame_set(1)
scene.render.engine = 'BLENDER_EEVEE_NEXT'
scene.render.image_settings.color_mode = 'RGB'
scene.render.image_settings.compression = 90
scene.render.resolution_percentage = 50
scene.render.dither_intensity = 0.0
scene.render.bake_margin = 2
scene.render.bake_bias = 0.0
scene.cycles.use_denoising = False
scene.cycles.samples = 10
scene.cycles.sampling_pattern = 'TABULATED_SOBOL'
scene.cycles.light_sampling_threshold = 0.0
scene.cycles.use_adaptive_sampling = False
scene.cycles.use_light_tree = False
scene.cycles.blur_glossy = 0.0
scene.cycles.volume_bounces = 1
scene.cycles.pixel_filter_type = 'GAUSSIAN'
scene.cycles.sample_clamp_indirect = 0.0
scene.view_settings.view_transform = 'Standard'
bpy.context.view_layer.update()
